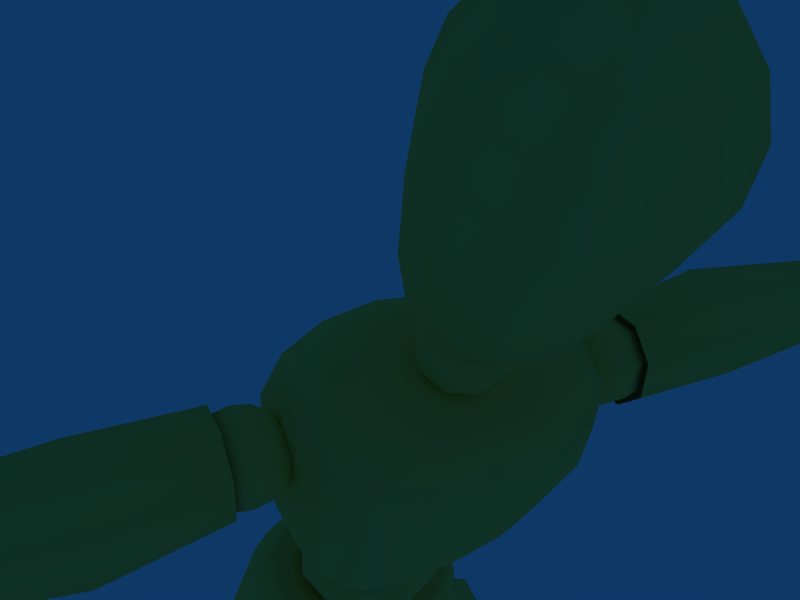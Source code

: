 # Source: Mannaquin_con_Armadura.blend  (saved by Blender 2.63.0; exported with 4.5.12 LTS)
import bpy
from mathutils import Matrix  # noqa: F401  (used for matrix-valued properties, if any)

bpy.ops.wm.read_factory_settings(use_empty=True)
scene = bpy.context.scene
scene.name = 'Scene'

# ---- collections
col_collection_1 = bpy.data.collections.new('Collection 1'); scene.collection.children.link(col_collection_1)
col_collection_2 = bpy.data.collections.new('Collection 2'); scene.collection.children.link(col_collection_2)
col_collection_2.hide_render = True
col_collection_2.hide_viewport = True
col_collection_11 = bpy.data.collections.new('Collection 11'); scene.collection.children.link(col_collection_11)

# ---- materials (node trees are filled in below, after node groups)
mat_drevo = bpy.data.materials.new('Drevo')
mat_drevo.alpha_threshold = 0.0
mat_drevo.preview_render_type = 'CUBE'
mat_drevo.diffuse_color = (1.0, 0.8439, 0.369, 1.0)
mat_drevo.roughness = 0.3195
mat_drevo.specular_intensity = 0.4619
mat_drevo.line_color = (0.0, 0.0, 0.0, 1.0)

# ---- material node trees

# ---- world
world_world = bpy.data.worlds.new('World'); scene.world = world_world
world_world.color = (0.05656, 0.2208, 0.4)
world_world.use_sun_shadow = False
world_world.sun_shadow_jitter_overblur = 0.0
world_world.cycles.sampling_method = 'MANUAL'
world_world.cycles.sample_map_resolution = 256

# ---- cameras
cam_camera = bpy.data.cameras.new('Camera')
cam_camera.clip_end = 100.0
cam_camera.lens = 35.0
cam_camera.sensor_width = 32.0
cam_camera.sensor_height = 18.0
cam_camera.dof.focus_distance = 0.0
cam_camera.dof.aperture_fstop = 128.0
cam_camera_001 = bpy.data.cameras.new('Camera.001')
cam_camera_001.passepartout_alpha = 0.2
cam_camera_001.clip_end = 100.0
cam_camera_001.lens = 35.0
cam_camera_001.sensor_width = 32.0
cam_camera_001.sensor_height = 18.0
cam_camera_001.show_passepartout = False
cam_camera_001.show_safe_areas = True
cam_camera_001.dof.focus_distance = 0.0
cam_camera_001.dof.aperture_fstop = 128.0

# ---- lights
light_spot_002 = bpy.data.lights.new('Spot.002', 'POINT')
light_spot_002.transmission_factor = 0.0
light_spot_002.cutoff_distance = 30.0
light_spot_002.energy = 100.0
light_spot_002.shadow_buffer_clip_start = 1.001
light_spot_002.shadow_soft_size = 1.0
light_spot_002.shadow_maximum_resolution = 0.006
light_spot_002.use_absolute_resolution = True
light_spot_002.cycles.use_multiple_importance_sampling = False
light_spot_001 = bpy.data.lights.new('Spot.001', 'POINT')
light_spot_001.transmission_factor = 0.0
light_spot_001.cutoff_distance = 30.0
light_spot_001.energy = 100.0
light_spot_001.shadow_buffer_clip_start = 1.001
light_spot_001.shadow_soft_size = 1.0
light_spot_001.shadow_maximum_resolution = 0.006
light_spot_001.use_absolute_resolution = True
light_spot_001.cycles.use_multiple_importance_sampling = False
light_spot = bpy.data.lights.new('Spot', 'POINT')
light_spot.transmission_factor = 0.0
light_spot.cutoff_distance = 30.0
light_spot.energy = 100.0
light_spot.shadow_buffer_clip_start = 1.001
light_spot.shadow_soft_size = 1.0
light_spot.shadow_maximum_resolution = 0.006
light_spot.use_absolute_resolution = True
light_spot.cycles.use_multiple_importance_sampling = False

# ---- meshes
me_cylinder_002 = bpy.data.meshes.new('Cylinder.002')
me_cylinder_002.from_pydata([(0.6031, 1.034e-07, -0.3156), (0.7328, 1.035e-07, -0.4007), (0.8201, 1.035e-07, -0.5289), (0.8517, 1.035e-07, -0.6808), (0.8227, 1.035e-07, -0.8332), (0.7376, 1.035e-07, -0.9629), (0.6094, 1.034e-07, -1.05), (0.5648, 0.1076, -1.051), (0.6553, 0.1988, -0.9636), (0.7151, 0.2597, -0.8341), (0.7352, 0.2811, -0.6818), (0.7125, 0.2597, -0.5298), (0.6505, 0.1988, -0.4014), (0.5585, 0.1076, -0.316), (0.4507, 1.034e-07, -0.2866), (0.451, 0.1522, -0.3169), (0.4517, 0.2811, -0.4031), (0.4528, 0.3673, -0.5321), (0.4541, 0.3976, -0.6842), (0.4554, 0.3673, -0.8364), (0.4565, 0.2811, -0.9653), (0.4572, 0.1522, -1.052), (0.3496, 0.1076, -1.052), (0.2577, 0.1988, -0.967), (0.1957, 0.2597, -0.8386), (0.173, 0.2811, -0.6866), (0.1931, 0.2597, -0.5343), (0.2529, 0.1988, -0.4048), (0.3434, 0.1076, -0.3178), (0.2988, 7.179e-08, -0.3182), (0.1706, 5.794e-08, -0.4055), (0.08548, 3.752e-08, -0.5352), (0.05651, 3.624e-08, -0.6876), (0.08807, 3.752e-08, -0.8395), (0.1754, 5.794e-08, -0.9677), (0.3051, 8.017e-08, -1.053), (0.4575, 6.094e-08, -1.082), (0.3496, -0.1076, -1.052), (0.2577, -0.1988, -0.967), (0.1957, -0.2597, -0.8386), (0.173, -0.2811, -0.6866), (0.1931, -0.2597, -0.5343), (0.2529, -0.1988, -0.4048), (0.3434, -0.1076, -0.3178), (0.451, -0.1522, -0.3169), (0.4517, -0.2811, -0.4031), (0.4528, -0.3673, -0.5321), (0.4541, -0.3976, -0.6842), (0.4554, -0.3673, -0.8364), (0.4565, -0.2811, -0.9653), (0.4572, -0.1522, -1.052), (0.5648, -0.1076, -1.051), (0.6553, -0.1988, -0.9636), (0.7151, -0.2597, -0.8341), (0.7352, -0.2811, -0.6818), (0.7125, -0.2597, -0.5298), (0.6505, -0.1988, -0.4014), (0.5585, -0.1076, -0.316), (-0.2542, -0.3438, -0.3415), (0.2542, -0.3438, -0.3415), (-0.1703, -0.3333, 0.7996), (0.1703, -0.3333, 0.7996), (-0.6061, -0.1231, -0.3415), (0.6061, -0.1231, -0.3415), (-0.4043, -0.1538, 0.7996), (0.4043, -0.1538, 0.7996), (-0.6061, 0.1989, -0.3415), (0.6061, 0.1989, -0.3415), (-0.4043, 0.1538, 0.7996), (0.4043, 0.1538, 0.7996), (-0.2542, 0.4174, -0.3415), (0.2542, 0.4174, -0.3415), (-0.1703, 0.3333, 0.7996), (0.1703, 0.3333, 0.7996), (-0.3499, -0.5962, -0.006104), (0.3499, -0.5962, -0.006104), (-0.2869, -0.5884, 0.6646), (0.2869, -0.5884, 0.6646), (-0.8334, -0.2384, -0.006104), (0.8334, -0.2384, -0.006104), (-0.6822, -0.2614, 0.6646), (0.6822, -0.2614, 0.6646), (-0.8334, 0.2921, -0.006104), (0.8334, 0.2921, -0.006104), (-0.6822, 0.2583, 0.6646), (0.6822, 0.2583, 0.6646), (-0.3499, 0.6083, -0.006104), (0.3499, 0.6083, -0.006104), (-0.2869, 0.5452, 0.6646), (0.2869, 0.5452, 0.6646), (0.0, -0.3374, -0.3415), (0.0, -0.3013, 0.7495), (-0.3417, -0.4928, -0.2576), (0.3417, -0.4928, -0.2576), (-0.4057, -0.209, -0.3415), (0.4057, -0.209, -0.3415), (-0.242, -0.4804, 0.8661), (0.242, -0.4804, 0.8661), (-0.2714, -0.2372, 0.7495), (0.2714, -0.2372, 0.7495), (-0.8144, -0.1827, -0.2576), (0.8144, -0.1827, -0.2576), (-0.5669, 0.01895, -0.3415), (0.5669, 0.01895, -0.3415), (-0.5749, -0.2192, 0.8661), (0.5749, -0.2192, 0.8661), (-0.3777, 3.427e-07, 0.7495), (0.3777, 3.427e-07, 0.7495), (-0.8144, 0.2719, -0.2576), (0.8144, 0.2719, -0.2576), (-0.4057, 0.3032, -0.3415), (0.4057, 0.3032, -0.3415), (-0.5749, 0.2184, 0.8661), (0.5749, 0.2184, 0.8661), (-0.2714, 0.2372, 0.7495), (0.2714, 0.2372, 0.7495), (-0.3417, 0.5695, -0.2576), (0.3417, 0.5695, -0.2576), (0.0, 0.3726, -0.3415), (-0.242, 0.4696, 0.8661), (0.242, 0.4696, 0.8661), (0.0, 0.3013, 0.7495), (0.0, -0.656, -0.006104), (0.0, -0.6211, 0.6646), (-0.6457, -0.447, -0.006104), (0.6457, -0.447, -0.006104), (-0.5292, -0.4739, 0.6646), (0.5292, -0.4739, 0.6646), (-0.9003, 0.01343, -0.006104), (0.9003, 0.01343, -0.006104), (-0.7363, -0.0007804, 0.6646), (0.7363, -0.0007804, 0.6646), (-0.6457, 0.5172, -0.006104), (0.6457, 0.5172, -0.006104), (-0.5292, 0.4592, 0.6646), (0.5292, 0.4592, 0.6646), (0.0, 0.6204, -0.006104), (0.0, 0.5595, 0.6646), (-0.3184, -0.6345, 0.3293), (0.3184, -0.6345, 0.3293), (-0.7578, -0.271, 0.3293), (0.7578, -0.271, 0.3293), (-0.7578, 0.2805, 0.3293), (0.7578, 0.2805, 0.3293), (-0.3184, 0.5836, 0.3293), (0.3184, 0.5836, 0.3293), (0.0, -0.5428, -0.2576), (-0.6148, -0.3439, -0.2576), (0.6148, -0.3439, -0.2576), (-0.858, 0.0223, -0.2576), (0.858, 0.0223, -0.2576), (-0.6148, 0.4698, -0.2576), (0.6148, 0.4698, -0.2576), (0.0, 0.5687, -0.2576), (0.0, -0.4902, 0.8535), (-0.4356, -0.3845, 0.8535), (0.4356, -0.3845, 0.8535), (-0.6056, -0.0001947, 0.8535), (0.6056, -0.0001947, 0.8535), (-0.4356, 0.3808, 0.8535), (0.4356, 0.3808, 0.8535), (0.0, 0.4748, 0.8535), (0.0, 0.01167, -0.3415), (0.0, 8.289e-08, 0.5241), (0.0, -0.6808, 0.3293), (-0.5874, -0.4974, 0.3293), (0.5874, -0.4974, 0.3293), (-0.8183, 0.002381, 0.3293), (0.8183, 0.002381, 0.3293), (-0.5874, 0.4966, 0.3293), (0.5874, 0.4966, 0.3293), (0.0, 0.5949, 0.3293), (0.1887, 0.0, 1.562), (0.3486, 0.0, 1.455), (0.4555, 0.0, 1.296), (0.493, 0.0, 1.107), (0.4555, 0.0, 0.9182), (0.3486, 0.0, 0.7583), (0.1887, 0.0, 0.6514), (0.1334, 0.1334, 0.6514), (0.2465, 0.2465, 0.7583), (0.3221, 0.3221, 0.9182), (0.3486, 0.3486, 1.107), (0.3221, 0.3221, 1.296), (0.2465, 0.2465, 1.455), (0.1334, 0.1334, 1.562), (0.0, 0.0, 1.6), (-1.834e-08, 0.1887, 1.562), (-2.508e-08, 0.3486, 1.455), (-3.998e-08, 0.4555, 1.296), (-4.156e-08, 0.493, 1.107), (-3.998e-08, 0.4555, 0.9182), (-2.508e-08, 0.3486, 0.7583), (-1.834e-08, 0.1887, 0.6514), (-0.1334, 0.1334, 0.6514), (-0.2465, 0.2465, 0.7583), (-0.3221, 0.3221, 0.9182), (-0.3486, 0.3486, 1.107), (-0.3221, 0.3221, 1.296), (-0.2465, 0.2465, 1.455), (-0.1334, 0.1334, 1.562), (-0.1887, -3.912e-08, 1.562), (-0.3486, -5.625e-08, 1.455), (-0.4555, -8.153e-08, 1.296), (-0.493, -8.312e-08, 1.107), (-0.4555, -8.153e-08, 0.9182), (-0.3486, -5.625e-08, 0.7583), (-0.1887, -2.873e-08, 0.6514), (-5.264e-08, -5.264e-08, 0.6139), (-0.1334, -0.1334, 0.6514), (-0.2465, -0.2465, 0.7583), (-0.3221, -0.3221, 0.9182), (-0.3486, -0.3486, 1.107), (-0.3221, -0.3221, 1.296), (-0.2465, -0.2465, 1.455), (-0.1334, -0.1334, 1.562), (5.99e-08, -0.1887, 1.562), (8.742e-08, -0.3486, 1.455), (1.231e-07, -0.4555, 1.296), (1.247e-07, -0.493, 1.107), (1.231e-07, -0.4555, 0.9182), (8.742e-08, -0.3486, 0.7583), (4.951e-08, -0.1887, 0.6514), (0.1334, -0.1334, 0.6514), (0.2465, -0.2465, 0.7583), (0.3221, -0.3221, 0.9182), (0.3486, -0.3486, 1.107), (0.3221, -0.3221, 1.296), (0.2465, -0.2465, 1.455), (0.1334, -0.1334, 1.562), (-0.3262, 1.065e-07, -0.2953), (-0.1974, 1.065e-07, -0.3819), (-0.1116, 1.065e-07, -0.5111), (-0.08174, 1.065e-07, -0.6633), (-0.1124, 1.065e-07, -0.8154), (-0.199, 1.065e-07, -0.9441), (-0.3282, 1.065e-07, -1.03), (-0.3728, 0.1076, -1.03), (-0.2813, 0.1988, -0.9439), (-0.22, 0.2597, -0.8151), (-0.1982, 0.2811, -0.663), (-0.2192, 0.2597, -0.5108), (-0.2798, 0.1988, -0.3816), (-0.3707, 0.1076, -0.2952), (-0.4782, 1.066e-07, -0.2646), (-0.4783, 0.1522, -0.2949), (-0.4786, 0.2811, -0.3811), (-0.4789, 0.3673, -0.5101), (-0.4793, 0.3976, -0.6622), (-0.4798, 0.3673, -0.8144), (-0.4801, 0.2811, -0.9434), (-0.4804, 0.1522, -1.03), (-0.5879, 0.1076, -1.029), (-0.6789, 0.1988, -0.9428), (-0.7395, 0.2597, -0.8137), (-0.7605, 0.2811, -0.6614), (-0.7387, 0.2597, -0.5093), (-0.6774, 0.1988, -0.3805), (-0.5859, 0.1076, -0.2946), (-0.6305, 7.502e-08, -0.2945), (-0.7597, 6.122e-08, -0.3803), (-0.8462, 4.084e-08, -0.5091), (-0.8769, 3.956e-08, -0.6611), (-0.8471, 4.084e-08, -0.8134), (-0.7613, 6.122e-08, -0.9426), (-0.6325, 8.34e-08, -1.029), (-0.4804, 6.41e-08, -1.06), (-0.5879, -0.1076, -1.029), (-0.6789, -0.1988, -0.9428), (-0.7395, -0.2597, -0.8137), (-0.7605, -0.2811, -0.6614), (-0.7387, -0.2597, -0.5093), (-0.6774, -0.1988, -0.3805), (-0.5859, -0.1076, -0.2946), (-0.4783, -0.1522, -0.2949), (-0.4786, -0.2811, -0.3811), (-0.4789, -0.3673, -0.5101), (-0.4793, -0.3976, -0.6622), (-0.4798, -0.3673, -0.8144), (-0.4801, -0.2811, -0.9434), (-0.4804, -0.1522, -1.03), (-0.3728, -0.1076, -1.03), (-0.2813, -0.1988, -0.9439), (-0.22, -0.2597, -0.8151), (-0.1982, -0.2811, -0.663), (-0.2192, -0.2597, -0.5108), (-0.2798, -0.1988, -0.3816), (-0.3707, -0.1076, -0.2952)], [], [(36, 7, 6), (6, 7, 8, 5), (5, 8, 9, 4), (4, 9, 10, 3), (3, 10, 11, 2), (2, 11, 12, 1), (13, 0, 1, 12), (0, 13, 14), (13, 15, 14), (12, 16, 15, 13), (11, 17, 16, 12), (10, 18, 17, 11), (9, 19, 18, 10), (8, 20, 19, 9), (7, 21, 20, 8), (36, 21, 7), (36, 22, 21), (21, 22, 23, 20), (20, 23, 24, 19), (19, 24, 25, 18), (18, 25, 26, 17), (17, 26, 27, 16), (16, 27, 28, 15), (15, 28, 14), (28, 29, 14), (27, 30, 29, 28), (26, 31, 30, 27), (25, 32, 31, 26), (24, 33, 32, 25), (23, 34, 33, 24), (22, 35, 34, 23), (36, 35, 22), (36, 37, 35), (35, 37, 38, 34), (34, 38, 39, 33), (33, 39, 40, 32), (32, 40, 41, 31), (31, 41, 42, 30), (30, 42, 43, 29), (29, 43, 14), (43, 44, 14), (42, 45, 44, 43), (41, 46, 45, 42), (40, 47, 46, 41), (39, 48, 47, 40), (38, 49, 48, 39), (37, 50, 49, 38), (36, 50, 37), (36, 51, 50), (50, 51, 52, 49), (49, 52, 53, 48), (48, 53, 54, 47), (47, 54, 55, 46), (46, 55, 56, 45), (45, 56, 57, 44), (44, 57, 14), (57, 0, 14), (0, 57, 56, 1), (55, 2, 1, 56), (54, 3, 2, 55), (53, 4, 3, 54), (52, 5, 4, 53), (51, 6, 5, 52), (36, 6, 51), (58, 94, 162, 90), (58, 90, 146, 92), (58, 92, 147, 94), (59, 95, 148, 93), (59, 93, 146, 90), (59, 90, 162, 95), (60, 91, 163, 98), (60, 98, 155, 96), (60, 96, 154, 91), (61, 91, 154, 97), (61, 97, 156, 99), (61, 99, 163, 91), (62, 102, 162, 94), (62, 94, 147, 100), (62, 100, 149, 102), (63, 103, 150, 101), (63, 101, 148, 95), (63, 95, 162, 103), (64, 98, 163, 106), (64, 106, 157, 104), (64, 104, 155, 98), (65, 99, 156, 105), (65, 105, 158, 107), (65, 107, 163, 99), (66, 110, 162, 102), (66, 102, 149, 108), (66, 108, 151, 110), (67, 111, 152, 109), (67, 109, 150, 103), (67, 103, 162, 111), (68, 106, 163, 114), (68, 114, 159, 112), (68, 112, 157, 106), (69, 107, 158, 113), (69, 113, 160, 115), (69, 115, 163, 107), (70, 118, 162, 110), (70, 110, 151, 116), (70, 116, 153, 118), (71, 118, 153, 117), (71, 117, 152, 111), (71, 111, 162, 118), (72, 114, 163, 121), (72, 121, 161, 119), (72, 119, 159, 114), (73, 115, 160, 120), (73, 120, 161, 121), (73, 121, 163, 115), (74, 92, 146, 122), (74, 122, 164, 138), (74, 138, 165, 124), (74, 124, 147, 92), (75, 122, 146, 93), (75, 93, 148, 125), (75, 125, 166, 139), (75, 139, 164, 122), (76, 138, 164, 123), (76, 123, 154, 96), (76, 96, 155, 126), (76, 126, 165, 138), (77, 127, 156, 97), (77, 97, 154, 123), (77, 123, 164, 139), (77, 139, 166, 127), (78, 100, 147, 124), (78, 124, 165, 140), (78, 140, 167, 128), (78, 128, 149, 100), (79, 129, 168, 141), (79, 141, 166, 125), (79, 125, 148, 101), (79, 101, 150, 129), (80, 140, 165, 126), (80, 126, 155, 104), (80, 104, 157, 130), (80, 130, 167, 140), (81, 131, 158, 105), (81, 105, 156, 127), (81, 127, 166, 141), (81, 141, 168, 131), (82, 108, 149, 128), (82, 128, 167, 142), (82, 142, 169, 132), (82, 132, 151, 108), (83, 133, 170, 143), (83, 143, 168, 129), (83, 129, 150, 109), (83, 109, 152, 133), (84, 142, 167, 130), (84, 130, 157, 112), (84, 112, 159, 134), (84, 134, 169, 142), (85, 135, 160, 113), (85, 113, 158, 131), (85, 131, 168, 143), (85, 143, 170, 135), (86, 116, 151, 132), (86, 132, 169, 144), (86, 144, 171, 136), (86, 136, 153, 116), (87, 136, 171, 145), (87, 145, 170, 133), (87, 133, 152, 117), (87, 117, 153, 136), (88, 144, 169, 134), (88, 134, 159, 119), (88, 119, 161, 137), (88, 137, 171, 144), (89, 137, 161, 120), (89, 120, 160, 135), (89, 135, 170, 145), (89, 145, 171, 137), (208, 179, 178), (178, 179, 180, 177), (177, 180, 181, 176), (176, 181, 182, 175), (175, 182, 183, 174), (174, 183, 184, 173), (185, 172, 173, 184), (172, 185, 186), (185, 187, 186), (184, 188, 187, 185), (183, 189, 188, 184), (182, 190, 189, 183), (181, 191, 190, 182), (180, 192, 191, 181), (179, 193, 192, 180), (208, 193, 179), (208, 194, 193), (193, 194, 195, 192), (192, 195, 196, 191), (191, 196, 197, 190), (190, 197, 198, 189), (189, 198, 199, 188), (188, 199, 200, 187), (187, 200, 186), (200, 201, 186), (199, 202, 201, 200), (198, 203, 202, 199), (197, 204, 203, 198), (196, 205, 204, 197), (195, 206, 205, 196), (194, 207, 206, 195), (208, 207, 194), (208, 209, 207), (207, 209, 210, 206), (206, 210, 211, 205), (205, 211, 212, 204), (204, 212, 213, 203), (203, 213, 214, 202), (202, 214, 215, 201), (201, 215, 186), (215, 216, 186), (214, 217, 216, 215), (213, 218, 217, 214), (212, 219, 218, 213), (211, 220, 219, 212), (210, 221, 220, 211), (209, 222, 221, 210), (208, 222, 209), (208, 223, 222), (222, 223, 224, 221), (221, 224, 225, 220), (220, 225, 226, 219), (219, 226, 227, 218), (218, 227, 228, 217), (217, 228, 229, 216), (216, 229, 186), (229, 172, 186), (172, 229, 228, 173), (227, 174, 173, 228), (226, 175, 174, 227), (225, 176, 175, 226), (224, 177, 176, 225), (223, 178, 177, 224), (208, 178, 223), (266, 237, 236), (236, 237, 238, 235), (235, 238, 239, 234), (234, 239, 240, 233), (233, 240, 241, 232), (232, 241, 242, 231), (243, 230, 231, 242), (230, 243, 244), (243, 245, 244), (242, 246, 245, 243), (241, 247, 246, 242), (240, 248, 247, 241), (239, 249, 248, 240), (238, 250, 249, 239), (237, 251, 250, 238), (266, 251, 237), (266, 252, 251), (251, 252, 253, 250), (250, 253, 254, 249), (249, 254, 255, 248), (248, 255, 256, 247), (247, 256, 257, 246), (246, 257, 258, 245), (245, 258, 244), (258, 259, 244), (257, 260, 259, 258), (256, 261, 260, 257), (255, 262, 261, 256), (254, 263, 262, 255), (253, 264, 263, 254), (252, 265, 264, 253), (266, 265, 252), (266, 267, 265), (265, 267, 268, 264), (264, 268, 269, 263), (263, 269, 270, 262), (262, 270, 271, 261), (261, 271, 272, 260), (260, 272, 273, 259), (259, 273, 244), (273, 274, 244), (272, 275, 274, 273), (271, 276, 275, 272), (270, 277, 276, 271), (269, 278, 277, 270), (268, 279, 278, 269), (267, 280, 279, 268), (266, 280, 267), (266, 281, 280), (280, 281, 282, 279), (279, 282, 283, 278), (278, 283, 284, 277), (277, 284, 285, 276), (276, 285, 286, 275), (275, 286, 287, 274), (274, 287, 244), (287, 230, 244), (230, 287, 286, 231), (285, 232, 231, 286), (284, 233, 232, 285), (283, 234, 233, 284), (282, 235, 234, 283), (281, 236, 235, 282), (266, 236, 281)])
me_cylinder_002.polygons.foreach_set('use_smooth', [True] * 304)
me_cylinder_002.materials.append(mat_drevo)
me_cylinder_002.use_remesh_preserve_volume = False
me_cylinder_002.use_remesh_preserve_attributes = False
me_cylinder_002.use_mirror_vertex_groups = False
me_cylinder_002.update()
me_cylinder_008 = bpy.data.meshes.new('Cylinder.008')
me_cylinder_008.from_pydata([(0.4995, 0.4428, -2.177), (0.6828, -4.517e-07, -2.177), (0.4995, -0.4428, -2.177), (0.0567, -0.6261, -2.177), (-0.386, -0.4428, -2.177), (-0.5694, -4.168e-07, -2.177), (-0.386, 0.4428, -2.177), (0.0567, 0.6261, -2.177), (0.7408, 0.6841, -0.1308), (1.024, 1.814e-07, -0.1308), (0.7408, -0.6841, -0.1308), (0.0567, -0.9675, -0.1308), (-0.6274, -0.6841, -0.1308), (-0.9108, 2.276e-07, -0.1308), (-0.6274, 0.6841, -0.1308), (0.0567, 0.9675, -0.1308), (0.0567, -4.229e-07, -1.993), (0.0567, -4.145e-07, -0.338), (1.213, -0.1604, -0.7046), (0.8745, 0.6574, -0.7046), (0.8745, -0.9782, -0.7046), (0.0567, -1.317, -0.7046), (-0.7611, -0.9782, -0.7046), (-1.1, -0.1604, -0.7046), (-0.7611, 0.6574, -0.7046), (0.0567, 0.9962, -0.7046), (0.3257, -2.913e-07, -2.124), (0.5582, -2.913e-07, -2.166), (0.7136, -2.913e-07, -2.229), (0.7681, -2.913e-07, -2.303), (0.7136, -2.913e-07, -2.377), (0.5582, -2.913e-07, -2.44), (0.3257, -2.913e-07, -2.483), (0.2454, 0.1939, -2.483), (0.4098, 0.3583, -2.44), (0.5197, 0.4682, -2.377), (0.5582, 0.5068, -2.303), (0.5197, 0.4682, -2.229), (0.4098, 0.3583, -2.166), (0.2454, 0.1939, -2.124), (0.05145, -2.913e-07, -2.109), (0.05145, 0.2743, -2.124), (0.05145, 0.5068, -2.166), (0.05145, 0.6621, -2.229), (0.05145, 0.7167, -2.303), (0.05145, 0.6621, -2.377), (0.05145, 0.5068, -2.44), (0.05145, 0.2743, -2.483), (-0.1425, 0.1939, -2.483), (-0.3069, 0.3583, -2.44), (-0.4167, 0.4682, -2.377), (-0.4553, 0.5068, -2.303), (-0.4167, 0.4682, -2.229), (-0.3069, 0.3583, -2.166), (-0.1425, 0.1939, -2.124), (-0.2228, -3.482e-07, -2.124), (-0.4553, -3.731e-07, -2.166), (-0.6107, -4.098e-07, -2.229), (-0.6652, -4.121e-07, -2.303), (-0.6107, -4.098e-07, -2.377), (-0.4553, -3.731e-07, -2.44), (-0.2228, -3.331e-07, -2.483), (0.05145, -3.678e-07, -2.497), (-0.1425, -0.1939, -2.483), (-0.3069, -0.3583, -2.44), (-0.4167, -0.4682, -2.377), (-0.4553, -0.5068, -2.303), (-0.4167, -0.4682, -2.229), (-0.3069, -0.3583, -2.166), (-0.1425, -0.1939, -2.124), (0.05145, -0.2743, -2.124), (0.05145, -0.5068, -2.166), (0.05145, -0.6621, -2.229), (0.05145, -0.7167, -2.303), (0.05145, -0.6621, -2.377), (0.05145, -0.5068, -2.44), (0.05145, -0.2743, -2.483), (0.2454, -0.1939, -2.483), (0.4098, -0.3583, -2.44), (0.5197, -0.4682, -2.377), (0.5582, -0.5068, -2.303), (0.5197, -0.4682, -2.229), (0.4098, -0.3583, -2.166), (0.2454, -0.1939, -2.124)], [], [(16, 0, 1), (17, 9, 8), (16, 1, 2), (17, 10, 9), (16, 2, 3), (17, 11, 10), (16, 3, 4), (17, 12, 11), (16, 4, 5), (17, 13, 12), (16, 5, 6), (17, 14, 13), (16, 6, 7), (17, 15, 14), (7, 0, 16), (17, 8, 15), (0, 19, 18, 1), (19, 8, 9, 18), (1, 18, 20, 2), (18, 9, 10, 20), (2, 20, 21, 3), (20, 10, 11, 21), (3, 21, 22, 4), (21, 11, 12, 22), (4, 22, 23, 5), (22, 12, 13, 23), (5, 23, 24, 6), (23, 13, 14, 24), (6, 24, 25, 7), (24, 14, 15, 25), (8, 19, 25, 15), (19, 0, 7, 25), (62, 33, 32), (32, 33, 34, 31), (31, 34, 35, 30), (30, 35, 36, 29), (29, 36, 37, 28), (28, 37, 38, 27), (39, 26, 27, 38), (26, 39, 40), (39, 41, 40), (38, 42, 41, 39), (37, 43, 42, 38), (36, 44, 43, 37), (35, 45, 44, 36), (34, 46, 45, 35), (33, 47, 46, 34), (62, 47, 33), (62, 48, 47), (47, 48, 49, 46), (46, 49, 50, 45), (45, 50, 51, 44), (44, 51, 52, 43), (43, 52, 53, 42), (42, 53, 54, 41), (41, 54, 40), (54, 55, 40), (53, 56, 55, 54), (52, 57, 56, 53), (51, 58, 57, 52), (50, 59, 58, 51), (49, 60, 59, 50), (48, 61, 60, 49), (62, 61, 48), (62, 63, 61), (61, 63, 64, 60), (60, 64, 65, 59), (59, 65, 66, 58), (58, 66, 67, 57), (57, 67, 68, 56), (56, 68, 69, 55), (55, 69, 40), (69, 70, 40), (68, 71, 70, 69), (67, 72, 71, 68), (66, 73, 72, 67), (65, 74, 73, 66), (64, 75, 74, 65), (63, 76, 75, 64), (62, 76, 63), (62, 77, 76), (76, 77, 78, 75), (75, 78, 79, 74), (74, 79, 80, 73), (73, 80, 81, 72), (72, 81, 82, 71), (71, 82, 83, 70), (70, 83, 40), (83, 26, 40), (26, 83, 82, 27), (81, 28, 27, 82), (80, 29, 28, 81), (79, 30, 29, 80), (78, 31, 30, 79), (77, 32, 31, 78), (62, 32, 77)])
me_cylinder_008.polygons.foreach_set('use_smooth', [True] * 96)
me_cylinder_008.materials.append(mat_drevo)
me_cylinder_008.use_remesh_preserve_volume = False
me_cylinder_008.use_remesh_preserve_attributes = False
me_cylinder_008.use_mirror_vertex_groups = False
me_cylinder_008.update()
me_cylinder_009 = bpy.data.meshes.new('Cylinder.009')
me_cylinder_009.from_pydata([(0.5367, 0.5239, -2.173), (0.7537, -2.294e-07, -2.173), (0.5367, -0.5239, -2.173), (0.01275, -0.7409, -2.173), (-0.5112, -0.5239, -2.173), (-0.7282, -1.881e-07, -2.173), (-0.5112, 0.5239, -2.173), (0.01275, 0.7409, -2.173), (0.6336, 0.6208, -0.1263), (0.8908, 3.816e-07, -0.1263), (0.6336, -0.6208, -0.1263), (0.01275, -0.878, -0.1263), (-0.6081, -0.6208, -0.1263), (-0.8652, 4.235e-07, -0.1263), (-0.6081, 0.6208, -0.1263), (0.01276, 0.878, -0.1263), (0.01275, -1.97e-07, -1.988), (0.01275, -1.886e-07, -0.3335), (1.169, -0.1604, -0.7001), (0.8306, 0.6574, -0.7001), (0.8306, -0.9782, -0.7001), (0.01275, -1.317, -0.7001), (-0.8051, -0.9782, -0.7001), (-1.144, -0.1604, -0.7001), (-0.805, 0.6574, -0.7001), (0.01275, 0.9962, -0.7001)], [], [(16, 0, 1), (17, 9, 8), (16, 1, 2), (17, 10, 9), (16, 2, 3), (17, 11, 10), (16, 3, 4), (17, 12, 11), (16, 4, 5), (17, 13, 12), (16, 5, 6), (17, 14, 13), (16, 6, 7), (17, 15, 14), (7, 0, 16), (17, 8, 15), (0, 19, 18, 1), (19, 8, 9, 18), (1, 18, 20, 2), (18, 9, 10, 20), (2, 20, 21, 3), (20, 10, 11, 21), (3, 21, 22, 4), (21, 11, 12, 22), (4, 22, 23, 5), (22, 12, 13, 23), (5, 23, 24, 6), (23, 13, 14, 24), (6, 24, 25, 7), (24, 14, 15, 25), (8, 19, 25, 15), (19, 0, 7, 25)])
me_cylinder_009.polygons.foreach_set('use_smooth', [True] * 32)
me_cylinder_009.materials.append(mat_drevo)
me_cylinder_009.use_remesh_preserve_volume = False
me_cylinder_009.use_remesh_preserve_attributes = False
me_cylinder_009.use_mirror_vertex_groups = False
me_cylinder_009.update()
me_sphere_001 = bpy.data.meshes.new('Sphere.001')
me_sphere_001.from_pydata([(-0.2333, -7.263, -2.341), (-0.2333, -6.808, -1.628), (-0.2333, -6.386, -1.023), (-0.2333, -3.576, -0.6194), (-0.7376, -2.907, -0.6194), (-1.378, -5.997, -1.023), (-1.729, -6.285, -1.628), (-1.852, -6.386, -2.341), (-2.097, -1.506, -2.341), (-1.955, -1.506, -1.628), (-1.551, -1.506, -1.023), (-0.9465, -1.506, -0.6194), (-0.7376, 0.9204, -0.6194), (-1.165, 1.148, -1.023), (-1.451, 1.301, -1.628), (-1.551, 1.354, -2.341), (-0.2333, 1.646, -2.341), (-0.2333, 1.57, -1.628), (-0.2333, 1.354, -1.023), (-0.2333, 1.032, -0.6194), (-0.2333, -1.506, -0.4775), (0.2711, 0.9204, -0.6194), (0.6986, 1.148, -1.023), (0.9843, 1.301, -1.628), (1.085, 1.354, -2.341), (1.631, -1.506, -2.341), (1.489, -1.506, -1.628), (1.085, -1.506, -1.023), (0.48, -1.506, -0.6194), (0.2711, -2.907, -0.6194), (0.9117, -5.997, -1.023), (1.263, -6.285, -1.628), (1.386, -6.386, -2.341), (0.3753, -1.264e-08, 0.7758), (0.6997, -1.264e-08, 0.559), (0.9165, -1.264e-08, 0.2346), (0.9926, -1.264e-08, -0.1481), (0.9165, -1.264e-08, -0.5308), (0.6997, -1.264e-08, -0.8552), (0.3753, -1.264e-08, -1.072), (0.2632, 0.2706, -1.072), (0.4926, 0.5, -0.8552), (0.6459, 0.6533, -0.5308), (0.6997, 0.7071, -0.1481), (0.6459, 0.6533, 0.2346), (0.4926, 0.5, 0.559), (0.2632, 0.2706, 0.7758), (-0.007395, -1.264e-08, 0.8519), (-0.007395, 0.3827, 0.7758), (-0.007395, 0.7071, 0.559), (-0.007396, 0.9239, 0.2346), (-0.007396, 1.0, -0.1481), (-0.007396, 0.9239, -0.5308), (-0.007395, 0.7071, -0.8552), (-0.007395, 0.3827, -1.072), (-0.278, 0.2706, -1.072), (-0.5074, 0.5, -0.8552), (-0.6607, 0.6533, -0.5308), (-0.7145, 0.7071, -0.1481), (-0.6607, 0.6533, 0.2346), (-0.5074, 0.5, 0.559), (-0.278, 0.2706, 0.7758), (-0.3901, -9.199e-08, 0.7758), (-0.7145, -1.267e-07, 0.559), (-0.9313, -1.78e-07, 0.2346), (-1.007, -1.812e-07, -0.1481), (-0.9313, -1.78e-07, -0.5308), (-0.7145, -1.267e-07, -0.8552), (-0.3901, -7.091e-08, -1.072), (-0.007396, -1.194e-07, -1.148), (-0.278, -0.2706, -1.072), (-0.5074, -0.5, -0.8552), (-0.6607, -0.6533, -0.5308), (-0.7145, -0.7071, -0.1481), (-0.6607, -0.6533, 0.2346), (-0.5074, -0.5, 0.559), (-0.278, -0.2706, 0.7758), (-0.007395, -0.3827, 0.7758), (-0.007395, -0.7071, 0.559), (-0.007395, -0.9239, 0.2346), (-0.007395, -1.0, -0.1481), (-0.007395, -0.9239, -0.5308), (-0.007395, -0.7071, -0.8552), (-0.007395, -0.3827, -1.072), (0.2632, -0.2706, -1.072), (0.4926, -0.5, -0.8552), (0.6459, -0.6533, -0.5308), (0.6997, -0.7071, -0.1481), (0.6459, -0.6533, 0.2346), (0.4926, -0.5, 0.559), (0.2632, -0.2706, 0.7758)], [], [(20, 4, 3), (3, 4, 5, 2), (2, 5, 6, 1), (7, 0, 1, 6), (6, 9, 8, 7), (5, 10, 9, 6), (4, 11, 10, 5), (20, 11, 4), (20, 12, 11), (11, 12, 13, 10), (10, 13, 14, 9), (9, 14, 15, 8), (14, 17, 16, 15), (13, 18, 17, 14), (12, 19, 18, 13), (20, 19, 12), (20, 21, 19), (19, 21, 22, 18), (18, 22, 23, 17), (17, 23, 24, 16), (23, 26, 25, 24), (22, 27, 26, 23), (21, 28, 27, 22), (20, 28, 21), (20, 29, 28), (28, 29, 30, 27), (27, 30, 31, 26), (26, 31, 32, 25), (0, 32, 31, 1), (30, 2, 1, 31), (29, 3, 2, 30), (20, 3, 29), (8, 15, 16, 24), (0, 7, 25, 32), (7, 8, 24, 25), (69, 40, 39), (39, 40, 41, 38), (38, 41, 42, 37), (37, 42, 43, 36), (36, 43, 44, 35), (35, 44, 45, 34), (46, 33, 34, 45), (33, 46, 47), (46, 48, 47), (45, 49, 48, 46), (44, 50, 49, 45), (43, 51, 50, 44), (42, 52, 51, 43), (41, 53, 52, 42), (40, 54, 53, 41), (69, 54, 40), (69, 55, 54), (54, 55, 56, 53), (53, 56, 57, 52), (52, 57, 58, 51), (51, 58, 59, 50), (50, 59, 60, 49), (49, 60, 61, 48), (48, 61, 47), (61, 62, 47), (60, 63, 62, 61), (59, 64, 63, 60), (58, 65, 64, 59), (57, 66, 65, 58), (56, 67, 66, 57), (55, 68, 67, 56), (69, 68, 55), (69, 70, 68), (68, 70, 71, 67), (67, 71, 72, 66), (66, 72, 73, 65), (65, 73, 74, 64), (64, 74, 75, 63), (63, 75, 76, 62), (62, 76, 47), (76, 77, 47), (75, 78, 77, 76), (74, 79, 78, 75), (73, 80, 79, 74), (72, 81, 80, 73), (71, 82, 81, 72), (70, 83, 82, 71), (69, 83, 70), (69, 84, 83), (83, 84, 85, 82), (82, 85, 86, 81), (81, 86, 87, 80), (80, 87, 88, 79), (79, 88, 89, 78), (78, 89, 90, 77), (77, 90, 47), (90, 33, 47), (33, 90, 89, 34), (88, 35, 34, 89), (87, 36, 35, 88), (86, 37, 36, 87), (85, 38, 37, 86), (84, 39, 38, 85), (69, 39, 84)])
me_sphere_001.polygons.foreach_set('use_smooth', [True] * 99)
me_sphere_001.materials.append(mat_drevo)
me_sphere_001.use_remesh_preserve_volume = False
me_sphere_001.use_remesh_preserve_attributes = False
me_sphere_001.use_mirror_vertex_groups = False
me_sphere_001.update()
me_cylinder_003 = bpy.data.meshes.new('Cylinder.003')
me_cylinder_003.from_pydata([(-0.8079, -0.004399, -1.056), (-0.866, -0.004399, -1.002), (-0.953, -0.004399, -0.966), (-1.056, -0.004399, -0.9533), (-1.158, -0.004399, -0.966), (-1.245, -0.004399, -1.002), (-1.303, -0.004399, -1.056), (-1.303, -0.07694, -1.075), (-1.245, -0.1384, -1.037), (-1.158, -0.1795, -1.011), (-1.056, -0.194, -1.002), (-0.953, -0.1795, -1.011), (-0.866, -0.1384, -1.037), (-0.8079, -0.07694, -1.075), (-0.7875, -0.004399, -1.12), (-0.8079, -0.107, -1.12), (-0.866, -0.194, -1.12), (-0.953, -0.2521, -1.12), (-1.056, -0.2725, -1.12), (-1.158, -0.2521, -1.12), (-1.245, -0.194, -1.12), (-1.303, -0.107, -1.12), (-1.303, -0.07694, -1.165), (-1.245, -0.1384, -1.203), (-1.158, -0.1795, -1.229), (-1.056, -0.194, -1.238), (-0.953, -0.1795, -1.229), (-0.866, -0.1384, -1.203), (-0.8079, -0.07694, -1.165), (-0.8079, -0.004399, -1.184), (-0.866, -0.004399, -1.238), (-0.953, -0.004399, -1.274), (-1.056, -0.004399, -1.287), (-1.158, -0.004399, -1.274), (-1.245, -0.004399, -1.238), (-1.303, -0.004399, -1.184), (-1.324, -0.004399, -1.12), (-1.303, 0.06814, -1.165), (-1.245, 0.1296, -1.203), (-1.158, 0.1707, -1.229), (-1.056, 0.1852, -1.238), (-0.953, 0.1707, -1.229), (-0.866, 0.1296, -1.203), (-0.8079, 0.06814, -1.165), (-0.8079, 0.09819, -1.12), (-0.866, 0.1852, -1.12), (-0.953, 0.2433, -1.12), (-1.056, 0.2637, -1.12), (-1.158, 0.2433, -1.12), (-1.245, 0.1852, -1.12), (-1.303, 0.09819, -1.12), (-1.303, 0.06814, -1.075), (-1.245, 0.1296, -1.037), (-1.158, 0.1707, -1.011), (-1.056, 0.1852, -1.002), (-0.953, 0.1707, -1.011), (-0.866, 0.1296, -1.037), (-0.8079, 0.06814, -1.075), (0.8396, -7.687e-08, -1.056), (0.8977, -6.893e-08, -1.002), (0.9847, -6.197e-08, -0.966), (1.087, -5.706e-08, -0.9533), (1.19, -5.495e-08, -0.966), (1.277, -5.595e-08, -1.002), (1.335, -5.992e-08, -1.056), (1.335, 0.07254, -1.075), (1.277, 0.134, -1.037), (1.19, 0.1751, -1.011), (1.087, 0.1896, -1.002), (0.9847, 0.1751, -1.011), (0.8977, 0.134, -1.037), (0.8396, 0.07254, -1.075), (0.8192, -8.459e-08, -1.12), (0.8396, 0.1026, -1.12), (0.8977, 0.1896, -1.12), (0.9847, 0.2477, -1.12), (1.087, 0.2681, -1.12), (1.19, 0.2477, -1.12), (1.277, 0.1896, -1.12), (1.335, 0.1026, -1.12), (1.335, 0.07254, -1.165), (1.277, 0.134, -1.203), (1.19, 0.1751, -1.229), (1.087, 0.1896, -1.238), (0.9847, 0.1751, -1.229), (0.8977, 0.134, -1.203), (0.8396, 0.07254, -1.165), (0.8396, -1.122e-07, -1.184), (0.8977, -1.255e-07, -1.238), (0.9847, -1.402e-07, -1.274), (1.087, -1.39e-07, -1.287), (1.19, -1.332e-07, -1.274), (1.277, -1.125e-07, -1.238), (1.335, -8.958e-08, -1.184), (1.355, -9.486e-08, -1.12), (1.335, -0.07254, -1.165), (1.277, -0.134, -1.203), (1.19, -0.1751, -1.229), (1.087, -0.1896, -1.238), (0.9847, -0.1751, -1.229), (0.8977, -0.134, -1.203), (0.8396, -0.07254, -1.165), (0.8396, -0.1026, -1.12), (0.8977, -0.1896, -1.12), (0.9847, -0.2477, -1.12), (1.087, -0.2681, -1.12), (1.19, -0.2477, -1.12), (1.277, -0.1896, -1.12), (1.335, -0.1026, -1.12), (1.335, -0.07254, -1.075), (1.277, -0.134, -1.037), (1.19, -0.1751, -1.011), (1.087, -0.1896, -1.002), (0.9847, -0.1751, -1.011), (0.8977, -0.134, -1.037), (0.8396, -0.07254, -1.075), (-0.2409, -0.3438, -1.357), (0.2675, -0.3438, -1.357), (-0.1336, -0.2882, -0.2203), (0.1602, -0.2882, -0.2203), (-0.5928, -0.1231, -1.357), (0.6193, -0.1231, -1.357), (-0.3355, -0.1334, -0.2203), (0.3621, -0.1334, -0.2203), (-0.5928, 0.1989, -1.357), (0.6193, 0.1989, -1.357), (-0.3355, 0.132, -0.2203), (0.3621, 0.132, -0.2203), (-0.2409, 0.4174, -1.357), (0.2675, 0.4174, -1.357), (-0.1336, 0.2869, -0.2203), (0.1602, 0.2869, -0.2203), (-0.3366, -0.724, -1.067), (0.3631, -0.724, -1.067), (-0.2342, -0.5082, -0.3368), (0.2608, -0.5082, -0.3368), (-0.8202, -0.3661, -1.067), (0.8467, -0.3661, -1.067), (-0.5752, -0.2262, -0.3368), (0.6017, -0.2262, -0.3368), (-0.8202, 0.2921, -1.061), (0.8467, 0.2921, -1.061), (-0.5752, 0.2222, -0.3368), (0.6017, 0.2222, -0.3368), (-0.3366, 0.6083, -1.061), (0.3631, 0.6083, -1.061), (-0.2342, 0.4697, -0.3368), (0.2608, 0.4697, -0.3368), (0.01328, -0.3374, -1.357), (0.01328, -0.2606, -0.2636), (-0.3284, -0.4928, -1.273), (0.355, -0.4928, -1.273), (-0.3925, -0.209, -1.357), (0.419, -0.209, -1.357), (-0.1955, -0.4151, -0.163), (0.2221, -0.4151, -0.163), (-0.2208, -0.2052, -0.2636), (0.2474, -0.2052, -0.2636), (-0.8011, -0.1827, -1.273), (0.8277, -0.1827, -1.273), (-0.5536, 0.01894, -1.357), (0.5802, 0.01894, -1.357), (-0.4826, -0.1897, -0.163), (0.5092, -0.1897, -0.163), (-0.3125, -0.0006621, -0.2636), (0.3391, -0.0006621, -0.2636), (-0.8011, 0.2719, -1.273), (0.8277, 0.2719, -1.273), (-0.3925, 0.3032, -1.357), (0.419, 0.3032, -1.357), (-0.4826, 0.1877, -0.163), (0.5092, 0.1877, -0.163), (-0.2208, 0.2039, -0.2636), (0.2474, 0.2039, -0.2636), (-0.3284, 0.5695, -1.273), (0.355, 0.5695, -1.273), (0.01328, 0.3726, -1.357), (-0.1955, 0.4045, -0.163), (0.2221, 0.4045, -0.163), (0.01328, 0.2593, -0.2636), (0.01328, -0.7837, -1.067), (0.01328, -0.5365, -0.3368), (-0.6324, -0.5748, -1.067), (0.659, -0.5748, -1.067), (-0.4432, -0.4095, -0.3368), (0.4698, -0.4095, -0.3368), (-0.887, 0.01343, -1.056), (0.9136, 0.01343, -1.056), (-0.6219, -0.001336, -0.3368), (0.6484, -0.001336, -0.3368), (-0.6324, 0.5172, -1.061), (0.659, 0.5172, -1.061), (-0.4432, 0.3955, -0.3368), (0.4698, 0.3955, -0.3368), (0.01328, 0.6204, -1.061), (0.01328, 0.482, -0.3368), (-0.3051, -0.7623, -0.7315), (0.3317, -0.7623, -0.7315), (-0.7445, -0.3988, -0.7315), (0.7711, -0.3988, -0.7315), (-0.7445, 0.2805, -0.7259), (0.7711, 0.2805, -0.7259), (-0.3051, 0.5836, -0.7259), (0.3317, 0.5836, -0.7259), (0.01328, -0.5428, -1.273), (-0.6015, -0.3439, -1.273), (0.6281, -0.3439, -1.273), (-0.8447, 0.0223, -1.273), (0.8712, 0.0223, -1.273), (-0.6015, 0.4698, -1.273), (0.6281, 0.4698, -1.273), (0.01328, 0.5687, -1.273), (0.01328, -0.4236, -0.1738), (-0.3625, -0.3323, -0.1738), (0.3891, -0.3323, -0.1738), (-0.5092, -0.0008304, -0.1738), (0.5357, -0.0008304, -0.1738), (-0.3625, 0.3278, -0.1738), (0.3891, 0.3278, -0.1738), (0.01328, 0.409, -0.1738), (0.01328, 0.01167, -1.357), (0.01328, -2.21e-07, -0.4913), (0.01328, -0.8085, -0.7315), (-0.5742, -0.6252, -0.7315), (0.6007, -0.6252, -0.7315), (-0.805, 0.002381, -0.7202), (0.8316, 0.002381, -0.7202), (-0.5742, 0.4966, -0.7259), (0.6007, 0.4966, -0.7259), (0.01328, 0.5949, -0.7259), (-0.08412, -3.699e-07, -1.615), (-0.1667, -3.661e-07, -1.58), (-0.2219, -3.605e-07, -1.529), (-0.2412, -3.538e-07, -1.469), (-0.2219, -3.471e-07, -1.408), (-0.1667, -3.415e-07, -1.357), (-0.08412, -3.377e-07, -1.322), (-0.05559, 0.06887, -1.322), (-0.114, 0.1273, -1.357), (-0.153, 0.1663, -1.408), (-0.1667, 0.18, -1.469), (-0.153, 0.1663, -1.529), (-0.114, 0.1273, -1.58), (-0.05559, 0.06887, -1.615), (0.01328, -3.712e-07, -1.627), (0.01328, 0.0974, -1.615), (0.01328, 0.18, -1.58), (0.01328, 0.2351, -1.529), (0.01328, 0.2545, -1.469), (0.01328, 0.2351, -1.408), (0.01328, 0.18, -1.357), (0.01328, 0.0974, -1.322), (0.08215, 0.06887, -1.322), (0.1405, 0.1273, -1.357), (0.1796, 0.1663, -1.408), (0.1932, 0.18, -1.469), (0.1796, 0.1663, -1.529), (0.1405, 0.1273, -1.58), (0.08215, 0.06887, -1.615), (0.1107, -3.901e-07, -1.615), (0.1932, -3.952e-07, -1.58), (0.2484, -4.026e-07, -1.529), (0.2678, -3.967e-07, -1.469), (0.2484, -3.892e-07, -1.408), (0.1932, -3.705e-07, -1.357), (0.1107, -3.525e-07, -1.322), (0.01328, -3.636e-07, -1.31), (0.08215, -0.06887, -1.322), (0.1405, -0.1273, -1.357), (0.1796, -0.1663, -1.408), (0.1932, -0.18, -1.469), (0.1796, -0.1663, -1.529), (0.1405, -0.1273, -1.58), (0.08215, -0.06887, -1.615), (0.01328, -0.0974, -1.615), (0.01328, -0.18, -1.58), (0.01328, -0.2351, -1.529), (0.01328, -0.2545, -1.469), (0.01328, -0.2351, -1.408), (0.01328, -0.18, -1.357), (0.01328, -0.0974, -1.322), (-0.05559, -0.06887, -1.322), (-0.114, -0.1273, -1.357), (-0.153, -0.1663, -1.408), (-0.1667, -0.18, -1.469), (-0.153, -0.1663, -1.529), (-0.114, -0.1273, -1.58), (-0.05559, -0.06887, -1.615)], [], [(36, 7, 6), (6, 7, 8, 5), (5, 8, 9, 4), (4, 9, 10, 3), (3, 10, 11, 2), (2, 11, 12, 1), (13, 0, 1, 12), (0, 13, 14), (13, 15, 14), (12, 16, 15, 13), (11, 17, 16, 12), (10, 18, 17, 11), (9, 19, 18, 10), (8, 20, 19, 9), (7, 21, 20, 8), (36, 21, 7), (36, 22, 21), (21, 22, 23, 20), (20, 23, 24, 19), (19, 24, 25, 18), (18, 25, 26, 17), (17, 26, 27, 16), (16, 27, 28, 15), (15, 28, 14), (28, 29, 14), (27, 30, 29, 28), (26, 31, 30, 27), (25, 32, 31, 26), (24, 33, 32, 25), (23, 34, 33, 24), (22, 35, 34, 23), (36, 35, 22), (36, 37, 35), (35, 37, 38, 34), (34, 38, 39, 33), (33, 39, 40, 32), (32, 40, 41, 31), (31, 41, 42, 30), (30, 42, 43, 29), (29, 43, 14), (43, 44, 14), (42, 45, 44, 43), (41, 46, 45, 42), (40, 47, 46, 41), (39, 48, 47, 40), (38, 49, 48, 39), (37, 50, 49, 38), (36, 50, 37), (36, 51, 50), (50, 51, 52, 49), (49, 52, 53, 48), (48, 53, 54, 47), (47, 54, 55, 46), (46, 55, 56, 45), (45, 56, 57, 44), (44, 57, 14), (57, 0, 14), (0, 57, 56, 1), (55, 2, 1, 56), (54, 3, 2, 55), (53, 4, 3, 54), (52, 5, 4, 53), (51, 6, 5, 52), (36, 6, 51), (94, 65, 64), (64, 65, 66, 63), (63, 66, 67, 62), (62, 67, 68, 61), (61, 68, 69, 60), (60, 69, 70, 59), (71, 58, 59, 70), (58, 71, 72), (71, 73, 72), (70, 74, 73, 71), (69, 75, 74, 70), (68, 76, 75, 69), (67, 77, 76, 68), (66, 78, 77, 67), (65, 79, 78, 66), (94, 79, 65), (94, 80, 79), (79, 80, 81, 78), (78, 81, 82, 77), (77, 82, 83, 76), (76, 83, 84, 75), (75, 84, 85, 74), (74, 85, 86, 73), (73, 86, 72), (86, 87, 72), (85, 88, 87, 86), (84, 89, 88, 85), (83, 90, 89, 84), (82, 91, 90, 83), (81, 92, 91, 82), (80, 93, 92, 81), (94, 93, 80), (94, 95, 93), (93, 95, 96, 92), (92, 96, 97, 91), (91, 97, 98, 90), (90, 98, 99, 89), (89, 99, 100, 88), (88, 100, 101, 87), (87, 101, 72), (101, 102, 72), (100, 103, 102, 101), (99, 104, 103, 100), (98, 105, 104, 99), (97, 106, 105, 98), (96, 107, 106, 97), (95, 108, 107, 96), (94, 108, 95), (94, 109, 108), (108, 109, 110, 107), (107, 110, 111, 106), (106, 111, 112, 105), (105, 112, 113, 104), (104, 113, 114, 103), (103, 114, 115, 102), (102, 115, 72), (115, 58, 72), (58, 115, 114, 59), (113, 60, 59, 114), (112, 61, 60, 113), (111, 62, 61, 112), (110, 63, 62, 111), (109, 64, 63, 110), (94, 64, 109), (116, 152, 220, 148), (116, 148, 204, 150), (116, 150, 205, 152), (117, 153, 206, 151), (117, 151, 204, 148), (117, 148, 220, 153), (118, 149, 221, 156), (118, 156, 213, 154), (118, 154, 212, 149), (119, 149, 212, 155), (119, 155, 214, 157), (119, 157, 221, 149), (120, 160, 220, 152), (120, 152, 205, 158), (120, 158, 207, 160), (121, 161, 208, 159), (121, 159, 206, 153), (121, 153, 220, 161), (122, 156, 221, 164), (122, 164, 215, 162), (122, 162, 213, 156), (123, 157, 214, 163), (123, 163, 216, 165), (123, 165, 221, 157), (124, 168, 220, 160), (124, 160, 207, 166), (124, 166, 209, 168), (125, 169, 210, 167), (125, 167, 208, 161), (125, 161, 220, 169), (126, 164, 221, 172), (126, 172, 217, 170), (126, 170, 215, 164), (127, 165, 216, 171), (127, 171, 218, 173), (127, 173, 221, 165), (128, 176, 220, 168), (128, 168, 209, 174), (128, 174, 211, 176), (129, 176, 211, 175), (129, 175, 210, 169), (129, 169, 220, 176), (130, 172, 221, 179), (130, 179, 219, 177), (130, 177, 217, 172), (131, 173, 218, 178), (131, 178, 219, 179), (131, 179, 221, 173), (132, 150, 204, 180), (132, 180, 222, 196), (132, 196, 223, 182), (132, 182, 205, 150), (133, 180, 204, 151), (133, 151, 206, 183), (133, 183, 224, 197), (133, 197, 222, 180), (134, 196, 222, 181), (134, 181, 212, 154), (134, 154, 213, 184), (134, 184, 223, 196), (135, 185, 214, 155), (135, 155, 212, 181), (135, 181, 222, 197), (135, 197, 224, 185), (136, 158, 205, 182), (136, 182, 223, 198), (136, 198, 225, 186), (136, 186, 207, 158), (137, 187, 226, 199), (137, 199, 224, 183), (137, 183, 206, 159), (137, 159, 208, 187), (138, 198, 223, 184), (138, 184, 213, 162), (138, 162, 215, 188), (138, 188, 225, 198), (139, 189, 216, 163), (139, 163, 214, 185), (139, 185, 224, 199), (139, 199, 226, 189), (140, 166, 207, 186), (140, 186, 225, 200), (140, 200, 227, 190), (140, 190, 209, 166), (141, 191, 228, 201), (141, 201, 226, 187), (141, 187, 208, 167), (141, 167, 210, 191), (142, 200, 225, 188), (142, 188, 215, 170), (142, 170, 217, 192), (142, 192, 227, 200), (143, 193, 218, 171), (143, 171, 216, 189), (143, 189, 226, 201), (143, 201, 228, 193), (144, 174, 209, 190), (144, 190, 227, 202), (144, 202, 229, 194), (144, 194, 211, 174), (145, 194, 229, 203), (145, 203, 228, 191), (145, 191, 210, 175), (145, 175, 211, 194), (146, 202, 227, 192), (146, 192, 217, 177), (146, 177, 219, 195), (146, 195, 229, 202), (147, 195, 219, 178), (147, 178, 218, 193), (147, 193, 228, 203), (147, 203, 229, 195), (266, 237, 236), (236, 237, 238, 235), (235, 238, 239, 234), (234, 239, 240, 233), (233, 240, 241, 232), (232, 241, 242, 231), (243, 230, 231, 242), (230, 243, 244), (243, 245, 244), (242, 246, 245, 243), (241, 247, 246, 242), (240, 248, 247, 241), (239, 249, 248, 240), (238, 250, 249, 239), (237, 251, 250, 238), (266, 251, 237), (266, 252, 251), (251, 252, 253, 250), (250, 253, 254, 249), (249, 254, 255, 248), (248, 255, 256, 247), (247, 256, 257, 246), (246, 257, 258, 245), (245, 258, 244), (258, 259, 244), (257, 260, 259, 258), (256, 261, 260, 257), (255, 262, 261, 256), (254, 263, 262, 255), (253, 264, 263, 254), (252, 265, 264, 253), (266, 265, 252), (266, 267, 265), (265, 267, 268, 264), (264, 268, 269, 263), (263, 269, 270, 262), (262, 270, 271, 261), (261, 271, 272, 260), (260, 272, 273, 259), (259, 273, 244), (273, 274, 244), (272, 275, 274, 273), (271, 276, 275, 272), (270, 277, 276, 271), (269, 278, 277, 270), (268, 279, 278, 269), (267, 280, 279, 268), (266, 280, 267), (266, 281, 280), (280, 281, 282, 279), (279, 282, 283, 278), (278, 283, 284, 277), (277, 284, 285, 276), (276, 285, 286, 275), (275, 286, 287, 274), (274, 287, 244), (287, 230, 244), (230, 287, 286, 231), (285, 232, 231, 286), (284, 233, 232, 285), (283, 234, 233, 284), (282, 235, 234, 283), (281, 236, 235, 282), (266, 236, 281)])
me_cylinder_003.polygons.foreach_set('use_smooth', [True] * 304)
me_cylinder_003.materials.append(mat_drevo)
me_cylinder_003.use_remesh_preserve_volume = False
me_cylinder_003.use_remesh_preserve_attributes = False
me_cylinder_003.use_mirror_vertex_groups = False
me_cylinder_003.update()
me_cylinder_004 = bpy.data.meshes.new('Cylinder.004')
me_cylinder_004.from_pydata([(0.2813, -2.89e-07, -2.112), (0.5139, -2.89e-07, -2.154), (0.6692, -2.89e-07, -2.217), (0.7238, -2.89e-07, -2.292), (0.6692, -2.89e-07, -2.366), (0.5139, -2.89e-07, -2.429), (0.2813, -2.89e-07, -2.471), (0.201, 0.1939, -2.471), (0.3654, 0.3583, -2.429), (0.4753, 0.4682, -2.366), (0.5139, 0.5068, -2.292), (0.4753, 0.4682, -2.217), (0.3654, 0.3583, -2.154), (0.201, 0.1939, -2.112), (0.007078, -2.89e-07, -2.098), (0.007078, 0.2743, -2.112), (0.007078, 0.5068, -2.154), (0.007078, 0.6621, -2.217), (0.007078, 0.7167, -2.292), (0.007078, 0.6621, -2.366), (0.007078, 0.5068, -2.429), (0.007078, 0.2743, -2.471), (-0.1869, 0.1939, -2.471), (-0.3513, 0.3583, -2.429), (-0.4611, 0.4682, -2.366), (-0.4997, 0.5068, -2.292), (-0.4611, 0.4682, -2.217), (-0.3513, 0.3583, -2.154), (-0.1869, 0.1939, -2.112), (-0.2672, -3.459e-07, -2.112), (-0.4997, -3.708e-07, -2.154), (-0.6551, -4.076e-07, -2.217), (-0.7096, -4.099e-07, -2.292), (-0.6551, -4.076e-07, -2.366), (-0.4997, -3.708e-07, -2.429), (-0.2672, -3.308e-07, -2.471), (0.007078, -3.656e-07, -2.486), (-0.1869, -0.1939, -2.471), (-0.3513, -0.3583, -2.429), (-0.4611, -0.4682, -2.366), (-0.4997, -0.5068, -2.292), (-0.4611, -0.4682, -2.217), (-0.3513, -0.3583, -2.154), (-0.1869, -0.1939, -2.112), (0.007078, -0.2743, -2.112), (0.007078, -0.5068, -2.154), (0.007078, -0.6621, -2.217), (0.007078, -0.7167, -2.292), (0.007078, -0.6621, -2.366), (0.007078, -0.5068, -2.429), (0.007078, -0.2743, -2.471), (0.201, -0.1939, -2.471), (0.3654, -0.3583, -2.429), (0.4753, -0.4682, -2.366), (0.5139, -0.5068, -2.292), (0.4753, -0.4682, -2.217), (0.3654, -0.3583, -2.154), (0.201, -0.1939, -2.112), (0.4551, 0.4428, -2.166), (0.6385, -4.351e-07, -2.166), (0.4551, -0.4428, -2.166), (0.01232, -0.6261, -2.166), (-0.4304, -0.4428, -2.166), (-0.6138, -4.002e-07, -2.166), (-0.4304, 0.4428, -2.166), (0.01232, 0.6261, -2.166), (0.6964, 0.6841, -0.1195), (0.9798, 1.98e-07, -0.1195), (0.6964, -0.6841, -0.1195), (0.01232, -0.9675, -0.1195), (-0.6718, -0.6841, -0.1195), (-0.9551, 2.441e-07, -0.1195), (-0.6718, 0.6841, -0.1195), (0.01233, 0.9675, -0.1195), (0.01232, -4.063e-07, -1.982), (0.01232, -3.979e-07, -0.3267), (1.169, -0.1604, -0.6933), (0.8301, 0.6574, -0.6933), (0.8301, -0.9782, -0.6933), (0.01232, -1.317, -0.6933), (-0.8055, -0.9782, -0.6933), (-1.144, -0.1604, -0.6933), (-0.8055, 0.6574, -0.6933), (0.01232, 0.9962, -0.6933)], [], [(36, 7, 6), (6, 7, 8, 5), (5, 8, 9, 4), (4, 9, 10, 3), (3, 10, 11, 2), (2, 11, 12, 1), (13, 0, 1, 12), (0, 13, 14), (13, 15, 14), (12, 16, 15, 13), (11, 17, 16, 12), (10, 18, 17, 11), (9, 19, 18, 10), (8, 20, 19, 9), (7, 21, 20, 8), (36, 21, 7), (36, 22, 21), (21, 22, 23, 20), (20, 23, 24, 19), (19, 24, 25, 18), (18, 25, 26, 17), (17, 26, 27, 16), (16, 27, 28, 15), (15, 28, 14), (28, 29, 14), (27, 30, 29, 28), (26, 31, 30, 27), (25, 32, 31, 26), (24, 33, 32, 25), (23, 34, 33, 24), (22, 35, 34, 23), (36, 35, 22), (36, 37, 35), (35, 37, 38, 34), (34, 38, 39, 33), (33, 39, 40, 32), (32, 40, 41, 31), (31, 41, 42, 30), (30, 42, 43, 29), (29, 43, 14), (43, 44, 14), (42, 45, 44, 43), (41, 46, 45, 42), (40, 47, 46, 41), (39, 48, 47, 40), (38, 49, 48, 39), (37, 50, 49, 38), (36, 50, 37), (36, 51, 50), (50, 51, 52, 49), (49, 52, 53, 48), (48, 53, 54, 47), (47, 54, 55, 46), (46, 55, 56, 45), (45, 56, 57, 44), (44, 57, 14), (57, 0, 14), (0, 57, 56, 1), (55, 2, 1, 56), (54, 3, 2, 55), (53, 4, 3, 54), (52, 5, 4, 53), (51, 6, 5, 52), (36, 6, 51), (74, 58, 59), (75, 67, 66), (74, 59, 60), (75, 68, 67), (74, 60, 61), (75, 69, 68), (74, 61, 62), (75, 70, 69), (74, 62, 63), (75, 71, 70), (74, 63, 64), (75, 72, 71), (74, 64, 65), (75, 73, 72), (65, 58, 74), (75, 66, 73), (58, 77, 76, 59), (77, 66, 67, 76), (59, 76, 78, 60), (76, 67, 68, 78), (60, 78, 79, 61), (78, 68, 69, 79), (61, 79, 80, 62), (79, 69, 70, 80), (62, 80, 81, 63), (80, 70, 71, 81), (63, 81, 82, 64), (81, 71, 72, 82), (64, 82, 83, 65), (82, 72, 73, 83), (66, 77, 83, 73), (77, 58, 65, 83)])
me_cylinder_004.polygons.foreach_set('use_smooth', [True] * 96)
me_cylinder_004.materials.append(mat_drevo)
me_cylinder_004.use_remesh_preserve_volume = False
me_cylinder_004.use_remesh_preserve_attributes = False
me_cylinder_004.use_mirror_vertex_groups = False
me_cylinder_004.update()
me_cylinder_005 = bpy.data.meshes.new('Cylinder.005')
me_cylinder_005.from_pydata([(0.5656, 0.5239, -2.155), (0.7826, -2.759e-07, -2.155), (0.5656, -0.5239, -2.155), (0.04165, -0.7409, -2.155), (-0.4823, -0.5239, -2.155), (-0.6993, -2.347e-07, -2.155), (-0.4823, 0.5239, -2.155), (0.04165, 0.7409, -2.155), (0.6625, 0.6208, -0.1088), (0.9197, 3.35e-07, -0.1088), (0.6625, -0.6208, -0.1088), (0.04165, -0.878, -0.1088), (-0.5792, -0.6208, -0.1088), (-0.8364, 3.769e-07, -0.1088), (-0.5792, 0.6208, -0.1088), (0.04165, 0.878, -0.1088), (0.04165, -2.435e-07, -1.971), (0.04165, -2.351e-07, -0.3161), (1.198, -0.1604, -0.6826), (0.8595, 0.6574, -0.6826), (0.8595, -0.9782, -0.6826), (0.04165, -1.317, -0.6826), (-0.7762, -0.9782, -0.6826), (-1.115, -0.1604, -0.6826), (-0.7762, 0.6574, -0.6826), (0.04165, 0.9962, -0.6826)], [], [(16, 0, 1), (17, 9, 8), (16, 1, 2), (17, 10, 9), (16, 2, 3), (17, 11, 10), (16, 3, 4), (17, 12, 11), (16, 4, 5), (17, 13, 12), (16, 5, 6), (17, 14, 13), (16, 6, 7), (17, 15, 14), (7, 0, 16), (17, 8, 15), (0, 19, 18, 1), (19, 8, 9, 18), (1, 18, 20, 2), (18, 9, 10, 20), (2, 20, 21, 3), (20, 10, 11, 21), (3, 21, 22, 4), (21, 11, 12, 22), (4, 22, 23, 5), (22, 12, 13, 23), (5, 23, 24, 6), (23, 13, 14, 24), (6, 24, 25, 7), (24, 14, 15, 25), (8, 19, 25, 15), (19, 0, 7, 25)])
me_cylinder_005.polygons.foreach_set('use_smooth', [True] * 32)
me_cylinder_005.materials.append(mat_drevo)
me_cylinder_005.use_remesh_preserve_volume = False
me_cylinder_005.use_remesh_preserve_attributes = False
me_cylinder_005.use_mirror_vertex_groups = False
me_cylinder_005.update()
me_sphere_012 = bpy.data.meshes.new('Sphere.012')
me_sphere_012.from_pydata([(4.344, -1.156e-07, 0.4738), (4.1, -1.156e-07, 0.09112), (3.405, -1.156e-07, -0.2333), (2.366, -1.156e-07, -0.4501), (2.007, 0.2706, -0.4501), (2.742, 0.5, -0.2333), (3.233, 0.6533, 0.09112), (3.405, 0.7071, 0.4738), (1.255, 1.0, 0.4738), (1.255, 0.9239, 0.09112), (1.255, 0.7071, -0.2333), (1.255, 0.3827, -0.4501), (0.9843, 0.2706, -0.4501), (0.7549, 0.5, -0.2333), (0.6016, 0.6533, 0.09112), (0.5478, 0.7071, 0.4738), (0.2549, -2.842e-07, 0.4738), (0.331, -2.81e-07, 0.09112), (0.5478, -2.297e-07, -0.2333), (0.8722, -1.739e-07, -0.4501), (1.255, -2.224e-07, -0.5262), (0.9843, -0.2706, -0.4501), (0.7549, -0.5, -0.2333), (0.6016, -0.6533, 0.09112), (0.5478, -0.7071, 0.4738), (1.255, -1.0, 0.4738), (1.255, -0.9239, 0.09112), (1.255, -0.7071, -0.2333), (1.255, -0.3827, -0.4501), (2.007, -0.2706, -0.4501), (2.742, -0.5, -0.2333), (3.233, -0.6533, 0.09112), (3.405, -0.7071, 0.4738), (-0.5372, -7.671e-08, 0.3307), (-0.4005, -6.27e-08, 0.5353), (-0.1958, -5.334e-08, 0.6721), (0.04559, -5.005e-08, 0.7201), (0.287, -5.334e-08, 0.6721), (0.4917, -6.27e-08, 0.5353), (0.6284, -7.671e-08, 0.3307), (0.6284, 0.1707, 0.2599), (0.4917, 0.3154, 0.4047), (0.287, 0.4121, 0.5014), (0.04559, 0.4461, 0.5353), (-0.1958, 0.4121, 0.5014), (-0.4005, 0.3154, 0.4047), (-0.5372, 0.1707, 0.2599), (-0.5852, -9.324e-08, 0.08925), (-0.5372, 0.2414, 0.08925), (-0.4005, 0.4461, 0.08925), (-0.1958, 0.5828, 0.08925), (0.04559, 0.6308, 0.08925), (0.287, 0.5828, 0.08925), (0.4917, 0.4461, 0.08925), (0.6284, 0.2414, 0.08925), (0.6284, 0.1707, -0.08145), (0.4917, 0.3154, -0.2262), (0.287, 0.4121, -0.3229), (0.04559, 0.4461, -0.3568), (-0.1958, 0.4121, -0.3229), (-0.4005, 0.3154, -0.2262), (-0.5372, 0.1707, -0.08145), (-0.5372, -1.598e-07, -0.1522), (-0.4005, -1.957e-07, -0.3568), (-0.1958, -2.375e-07, -0.4936), (0.04559, -2.428e-07, -0.5416), (0.287, -2.375e-07, -0.4936), (0.4917, -1.957e-07, -0.3568), (0.6284, -1.465e-07, -0.1522), (0.6764, -1.606e-07, 0.08925), (0.6284, -0.1707, -0.08145), (0.4917, -0.3154, -0.2262), (0.287, -0.4121, -0.3229), (0.04559, -0.4461, -0.3568), (-0.1958, -0.4121, -0.3229), (-0.4005, -0.3154, -0.2262), (-0.5372, -0.1707, -0.08145), (-0.5372, -0.2414, 0.08925), (-0.4005, -0.4461, 0.08925), (-0.1958, -0.5828, 0.08925), (0.04559, -0.6308, 0.08925), (0.287, -0.5828, 0.08925), (0.4917, -0.4461, 0.08925), (0.6284, -0.2414, 0.08925), (0.6284, -0.1707, 0.2599), (0.4917, -0.3154, 0.4047), (0.287, -0.4121, 0.5014), (0.04559, -0.4461, 0.5353), (-0.1958, -0.4121, 0.5014), (-0.4005, -0.3154, 0.4047), (-0.5372, -0.1707, 0.2599)], [], [(20, 4, 3), (3, 4, 5, 2), (2, 5, 6, 1), (7, 0, 1, 6), (6, 9, 8, 7), (5, 10, 9, 6), (4, 11, 10, 5), (20, 11, 4), (20, 12, 11), (11, 12, 13, 10), (10, 13, 14, 9), (9, 14, 15, 8), (14, 17, 16, 15), (13, 18, 17, 14), (12, 19, 18, 13), (20, 19, 12), (20, 21, 19), (19, 21, 22, 18), (18, 22, 23, 17), (17, 23, 24, 16), (23, 26, 25, 24), (22, 27, 26, 23), (21, 28, 27, 22), (20, 28, 21), (20, 29, 28), (28, 29, 30, 27), (27, 30, 31, 26), (26, 31, 32, 25), (0, 32, 31, 1), (30, 2, 1, 31), (29, 3, 2, 30), (20, 3, 29), (8, 15, 16, 24), (0, 7, 25, 32), (7, 8, 24, 25), (69, 40, 39), (39, 40, 41, 38), (38, 41, 42, 37), (37, 42, 43, 36), (36, 43, 44, 35), (35, 44, 45, 34), (46, 33, 34, 45), (33, 46, 47), (46, 48, 47), (45, 49, 48, 46), (44, 50, 49, 45), (43, 51, 50, 44), (42, 52, 51, 43), (41, 53, 52, 42), (40, 54, 53, 41), (69, 54, 40), (69, 55, 54), (54, 55, 56, 53), (53, 56, 57, 52), (52, 57, 58, 51), (51, 58, 59, 50), (50, 59, 60, 49), (49, 60, 61, 48), (48, 61, 47), (61, 62, 47), (60, 63, 62, 61), (59, 64, 63, 60), (58, 65, 64, 59), (57, 66, 65, 58), (56, 67, 66, 57), (55, 68, 67, 56), (69, 68, 55), (69, 70, 68), (68, 70, 71, 67), (67, 71, 72, 66), (66, 72, 73, 65), (65, 73, 74, 64), (64, 74, 75, 63), (63, 75, 76, 62), (62, 76, 47), (76, 77, 47), (75, 78, 77, 76), (74, 79, 78, 75), (73, 80, 79, 74), (72, 81, 80, 73), (71, 82, 81, 72), (70, 83, 82, 71), (69, 83, 70), (69, 84, 83), (83, 84, 85, 82), (82, 85, 86, 81), (81, 86, 87, 80), (80, 87, 88, 79), (79, 88, 89, 78), (78, 89, 90, 77), (77, 90, 47), (90, 33, 47), (33, 90, 89, 34), (88, 35, 34, 89), (87, 36, 35, 88), (86, 37, 36, 87), (85, 38, 37, 86), (84, 39, 38, 85), (69, 39, 84)])
me_sphere_012.polygons.foreach_set('use_smooth', [True] * 99)
me_sphere_012.materials.append(mat_drevo)
me_sphere_012.use_remesh_preserve_volume = False
me_sphere_012.use_remesh_preserve_attributes = False
me_sphere_012.use_mirror_vertex_groups = False
me_sphere_012.update()
me_sphere_011 = bpy.data.meshes.new('Sphere.011')
me_sphere_011.from_pydata([(0.3551, 0.04994, 2.69), (0.6795, 0.04994, 2.473), (0.8963, 0.04994, 2.149), (0.9724, 0.04994, 1.766), (0.8963, 0.04994, 1.089), (0.6795, 0.04994, 0.56), (0.3551, 0.04994, 0.2063), (0.243, 0.3205, 0.2063), (0.4724, 0.4422, 0.56), (0.6257, 0.5955, 1.089), (0.6795, 0.757, 1.766), (0.6257, 0.7032, 2.149), (0.4724, 0.5499, 2.473), (0.243, 0.3205, 2.69), (-0.02761, 0.04994, 2.766), (-0.02761, 0.4326, 2.69), (-0.02761, 0.757, 2.473), (-0.02761, 0.9738, 2.149), (-0.02761, 1.05, 1.766), (-0.02761, 0.8661, 1.089), (-0.02761, 0.6493, 0.56), (-0.02761, 0.4326, 0.2063), (-0.2982, 0.3205, 0.2063), (-0.5276, 0.4422, 0.56), (-0.6809, 0.5955, 1.089), (-0.7347, 0.757, 1.766), (-0.6809, 0.7032, 2.149), (-0.5276, 0.5499, 2.473), (-0.2982, 0.3205, 2.69), (-0.4103, 0.04994, 2.69), (-0.7347, 0.04994, 2.473), (-0.9515, 0.04994, 2.149), (-1.028, 0.04994, 1.766), (-0.9515, 0.04994, 1.089), (-0.7347, 0.04994, 0.56), (-0.4103, 0.04994, 0.2063), (-0.02761, 0.04994, 0.08203), (-0.2982, -0.4014, 0.2063), (-0.5276, -0.4968, 0.5061), (-0.6809, -0.5008, 1.161), (-0.7347, -0.5401, 1.838), (-0.6809, -0.5495, 2.149), (-0.5276, -0.4501, 2.473), (-0.2982, -0.2207, 2.69), (-0.02761, -0.3327, 2.69), (-0.02761, -0.6572, 2.473), (-0.02761, -0.8201, 2.149), (-0.02761, -0.8254, 1.838), (-0.02761, -0.7699, 1.161), (-0.02761, -0.6478, 0.5061), (-0.02761, -0.4831, 0.2063), (0.243, -0.4014, 0.2063), (0.4724, -0.4968, 0.5061), (0.6257, -0.5008, 1.161), (0.6795, -0.5401, 1.838), (0.6257, -0.5495, 2.149), (0.4724, -0.4501, 2.473), (0.243, -0.2207, 2.69)], [], [(36, 7, 6), (6, 7, 8, 5), (5, 8, 9, 4), (4, 9, 10, 3), (3, 10, 11, 2), (2, 11, 12, 1), (13, 0, 1, 12), (0, 13, 14), (13, 15, 14), (12, 16, 15, 13), (11, 17, 16, 12), (10, 18, 17, 11), (9, 19, 18, 10), (8, 20, 19, 9), (7, 21, 20, 8), (36, 21, 7), (36, 22, 21), (21, 22, 23, 20), (20, 23, 24, 19), (19, 24, 25, 18), (18, 25, 26, 17), (17, 26, 27, 16), (16, 27, 28, 15), (15, 28, 14), (28, 29, 14), (27, 30, 29, 28), (26, 31, 30, 27), (25, 32, 31, 26), (24, 33, 32, 25), (23, 34, 33, 24), (22, 35, 34, 23), (36, 35, 22), (36, 37, 35), (35, 37, 38, 34), (34, 38, 39, 33), (33, 39, 40, 32), (32, 40, 41, 31), (31, 41, 42, 30), (30, 42, 43, 29), (29, 43, 14), (43, 44, 14), (42, 45, 44, 43), (41, 46, 45, 42), (40, 47, 46, 41), (39, 48, 47, 40), (38, 49, 48, 39), (37, 50, 49, 38), (36, 50, 37), (36, 51, 50), (50, 51, 52, 49), (49, 52, 53, 48), (48, 53, 54, 47), (47, 54, 55, 46), (46, 55, 56, 45), (45, 56, 57, 44), (44, 57, 14), (57, 0, 14), (0, 57, 56, 1), (55, 2, 1, 56), (54, 3, 2, 55), (53, 4, 3, 54), (52, 5, 4, 53), (51, 6, 5, 52), (36, 6, 51)])
me_sphere_011.polygons.foreach_set('use_smooth', [True] * 64)
me_sphere_011.materials.append(mat_drevo)
me_sphere_011.use_remesh_preserve_volume = False
me_sphere_011.use_remesh_preserve_attributes = False
me_sphere_011.use_mirror_vertex_groups = False
me_sphere_011.update()
me_cylinder_013 = bpy.data.meshes.new('Cylinder.013')
me_cylinder_013.from_pydata([(0.4551, 0.4571, -2.162), (0.6385, 0.01435, -2.162), (0.4551, -0.4284, -2.162), (0.01232, -0.6118, -2.162), (-0.4304, -0.4284, -2.162), (-0.6138, 0.01435, -2.162), (-0.4304, 0.4571, -2.162), (0.01232, 0.6405, -2.162), (0.6964, 0.6984, -0.116), (0.9798, 0.01435, -0.116), (0.6964, -0.6697, -0.116), (0.01232, -0.9531, -0.116), (-0.6718, -0.6697, -0.116), (-0.9551, 0.01435, -0.116), (-0.6718, 0.6984, -0.116), (0.01233, 0.9818, -0.116), (0.01232, 0.01435, -1.978), (0.01232, 0.01435, -0.3232), (1.169, -0.146, -0.6898), (0.8301, 0.6718, -0.6898), (0.8301, -0.9639, -0.6898), (0.01232, -1.303, -0.6898), (-0.8055, -0.9639, -0.6898), (-1.144, -0.146, -0.6898), (-0.8055, 0.6718, -0.6898), (0.01232, 1.011, -0.6898), (0.2813, 0.01435, -2.109), (0.5139, 0.01435, -2.151), (0.6692, 0.01435, -2.214), (0.7238, 0.01435, -2.288), (0.6692, 0.01435, -2.363), (0.5139, 0.01435, -2.426), (0.2813, 0.01435, -2.468), (0.201, 0.2083, -2.468), (0.3654, 0.3727, -2.426), (0.4753, 0.4826, -2.363), (0.5139, 0.5211, -2.288), (0.4753, 0.4826, -2.214), (0.3654, 0.3727, -2.151), (0.201, 0.2083, -2.109), (0.007078, 0.01435, -2.094), (0.007078, 0.2886, -2.109), (0.007078, 0.5211, -2.151), (0.007078, 0.6765, -2.214), (0.007078, 0.731, -2.288), (0.007078, 0.6765, -2.363), (0.007078, 0.5211, -2.426), (0.007078, 0.2886, -2.468), (-0.1869, 0.2083, -2.468), (-0.3513, 0.3727, -2.426), (-0.4611, 0.4826, -2.363), (-0.4997, 0.5211, -2.288), (-0.4611, 0.4826, -2.214), (-0.3513, 0.3727, -2.151), (-0.1869, 0.2083, -2.109), (-0.2672, 0.01435, -2.109), (-0.4997, 0.01435, -2.151), (-0.6551, 0.01435, -2.214), (-0.7096, 0.01435, -2.288), (-0.6551, 0.01435, -2.363), (-0.4997, 0.01435, -2.426), (-0.2672, 0.01435, -2.468), (0.007078, 0.01435, -2.483), (-0.1869, -0.1796, -2.468), (-0.3513, -0.344, -2.426), (-0.4611, -0.4539, -2.363), (-0.4997, -0.4924, -2.288), (-0.4611, -0.4539, -2.214), (-0.3513, -0.344, -2.151), (-0.1869, -0.1796, -2.109), (0.007078, -0.2599, -2.109), (0.007078, -0.4924, -2.151), (0.007078, -0.6478, -2.214), (0.007078, -0.7023, -2.288), (0.007078, -0.6478, -2.363), (0.007078, -0.4924, -2.426), (0.007078, -0.2599, -2.468), (0.201, -0.1796, -2.468), (0.3654, -0.344, -2.426), (0.4753, -0.4539, -2.363), (0.5139, -0.4924, -2.288), (0.4753, -0.4539, -2.214), (0.3654, -0.344, -2.151), (0.201, -0.1796, -2.109)], [], [(16, 0, 1), (17, 9, 8), (16, 1, 2), (17, 10, 9), (16, 2, 3), (17, 11, 10), (16, 3, 4), (17, 12, 11), (16, 4, 5), (17, 13, 12), (16, 5, 6), (17, 14, 13), (16, 6, 7), (17, 15, 14), (7, 0, 16), (17, 8, 15), (0, 19, 18, 1), (19, 8, 9, 18), (1, 18, 20, 2), (18, 9, 10, 20), (2, 20, 21, 3), (20, 10, 11, 21), (3, 21, 22, 4), (21, 11, 12, 22), (4, 22, 23, 5), (22, 12, 13, 23), (5, 23, 24, 6), (23, 13, 14, 24), (6, 24, 25, 7), (24, 14, 15, 25), (8, 19, 25, 15), (19, 0, 7, 25), (62, 33, 32), (32, 33, 34, 31), (31, 34, 35, 30), (30, 35, 36, 29), (29, 36, 37, 28), (28, 37, 38, 27), (39, 26, 27, 38), (26, 39, 40), (39, 41, 40), (38, 42, 41, 39), (37, 43, 42, 38), (36, 44, 43, 37), (35, 45, 44, 36), (34, 46, 45, 35), (33, 47, 46, 34), (62, 47, 33), (62, 48, 47), (47, 48, 49, 46), (46, 49, 50, 45), (45, 50, 51, 44), (44, 51, 52, 43), (43, 52, 53, 42), (42, 53, 54, 41), (41, 54, 40), (54, 55, 40), (53, 56, 55, 54), (52, 57, 56, 53), (51, 58, 57, 52), (50, 59, 58, 51), (49, 60, 59, 50), (48, 61, 60, 49), (62, 61, 48), (62, 63, 61), (61, 63, 64, 60), (60, 64, 65, 59), (59, 65, 66, 58), (58, 66, 67, 57), (57, 67, 68, 56), (56, 68, 69, 55), (55, 69, 40), (69, 70, 40), (68, 71, 70, 69), (67, 72, 71, 68), (66, 73, 72, 67), (65, 74, 73, 66), (64, 75, 74, 65), (63, 76, 75, 64), (62, 76, 63), (62, 77, 76), (76, 77, 78, 75), (75, 78, 79, 74), (74, 79, 80, 73), (73, 80, 81, 72), (72, 81, 82, 71), (71, 82, 83, 70), (70, 83, 40), (83, 26, 40), (26, 83, 82, 27), (81, 28, 27, 82), (80, 29, 28, 81), (79, 30, 29, 80), (78, 31, 30, 79), (77, 32, 31, 78), (62, 32, 77)])
me_cylinder_013.polygons.foreach_set('use_smooth', [True] * 96)
me_cylinder_013.materials.append(mat_drevo)
me_cylinder_013.use_remesh_preserve_volume = False
me_cylinder_013.use_remesh_preserve_attributes = False
me_cylinder_013.use_mirror_vertex_groups = False
me_cylinder_013.update()
me_cylinder_012 = bpy.data.meshes.new('Cylinder.012')
me_cylinder_012.from_pydata([(0.4662, 0.5429, -2.127), (0.6832, 0.01901, -2.127), (0.4662, -0.5049, -2.127), (-0.05773, -0.7219, -2.127), (-0.5816, -0.5049, -2.127), (-0.7987, 0.01901, -2.127), (-0.5816, 0.5429, -2.127), (-0.05773, 0.7599, -2.127), (0.5631, 0.6398, -0.08074), (0.8203, 0.01901, -0.08074), (0.5631, -0.6018, -0.08074), (-0.05773, -0.859, -0.08074), (-0.6786, -0.6018, -0.08074), (-0.9357, 0.01901, -0.08074), (-0.6786, 0.6398, -0.08074), (-0.05773, 0.897, -0.08074), (-0.05773, 0.01901, -1.943), (-0.05773, 0.01901, -0.288), (1.099, -0.1414, -0.6546), (0.7601, 0.6764, -0.6546), (0.7601, -0.9592, -0.6546), (-0.05773, -1.298, -0.6546), (-0.8755, -0.9592, -0.6546), (-1.214, -0.1414, -0.6546), (-0.8755, 0.6764, -0.6546), (-0.05773, 1.015, -0.6546)], [], [(16, 0, 1), (17, 9, 8), (16, 1, 2), (17, 10, 9), (16, 2, 3), (17, 11, 10), (16, 3, 4), (17, 12, 11), (16, 4, 5), (17, 13, 12), (16, 5, 6), (17, 14, 13), (16, 6, 7), (17, 15, 14), (7, 0, 16), (17, 8, 15), (0, 19, 18, 1), (19, 8, 9, 18), (1, 18, 20, 2), (18, 9, 10, 20), (2, 20, 21, 3), (20, 10, 11, 21), (3, 21, 22, 4), (21, 11, 12, 22), (4, 22, 23, 5), (22, 12, 13, 23), (5, 23, 24, 6), (23, 13, 14, 24), (6, 24, 25, 7), (24, 14, 15, 25), (8, 19, 25, 15), (19, 0, 7, 25)])
me_cylinder_012.polygons.foreach_set('use_smooth', [True] * 32)
me_cylinder_012.materials.append(mat_drevo)
me_cylinder_012.use_remesh_preserve_volume = False
me_cylinder_012.use_remesh_preserve_attributes = False
me_cylinder_012.use_mirror_vertex_groups = False
me_cylinder_012.update()
me_sphere_027 = bpy.data.meshes.new('Sphere.027')
me_sphere_027.from_pydata([(0.3827, 0.0, 0.9239), (0.7071, 0.0, 0.7071), (0.9239, 0.0, 0.3827), (1.0, 0.0, -4.371e-08), (0.9239, 0.0, -0.3827), (0.7071, 0.0, -0.7071), (0.3827, 0.0, -0.9239), (0.2706, 0.2706, -0.9239), (0.5, 0.5, -0.7071), (0.6533, 0.6533, -0.3827), (0.7071, 0.7071, 0.0), (0.6533, 0.6533, 0.3827), (0.5, 0.5, 0.7071), (0.2706, 0.2706, 0.9239), (0.0, 0.0, 1.0), (-3.72e-08, 0.3827, 0.9239), (-5.088e-08, 0.7071, 0.7071), (-8.109e-08, 0.9239, 0.3827), (-8.429e-08, 1.0, 0.0), (-8.109e-08, 0.9239, -0.3827), (-5.088e-08, 0.7071, -0.7071), (-3.72e-08, 0.3827, -0.9239), (-0.2706, 0.2706, -0.9239), (-0.5, 0.5, -0.7071), (-0.6533, 0.6533, -0.3827), (-0.7071, 0.7071, 0.0), (-0.6533, 0.6533, 0.3827), (-0.5, 0.5, 0.7071), (-0.2706, 0.2706, 0.9239), (-0.3827, -7.935e-08, 0.9239), (-0.7071, -1.141e-07, 0.7071), (-0.9239, -1.654e-07, 0.3827), (-1.0, -1.686e-07, 0.0), (-0.9239, -1.654e-07, -0.3827), (-0.7071, -1.141e-07, -0.7071), (-0.3827, -5.828e-08, -0.9239), (-1.068e-07, -1.068e-07, -1.0), (-0.2706, -0.2706, -0.9239), (-0.5, -0.5, -0.7071), (-0.6533, -0.6533, -0.3827), (-0.7071, -0.7071, 0.0), (-0.6533, -0.6533, 0.3827), (-0.5, -0.5, 0.7071), (-0.2706, -0.2706, 0.9239), (1.215e-07, -0.3827, 0.9239), (1.773e-07, -0.7071, 0.7071), (2.497e-07, -0.9239, 0.3827), (2.529e-07, -1.0, 0.0), (2.497e-07, -0.9239, -0.3827), (1.773e-07, -0.7071, -0.7071), (1.004e-07, -0.3827, -0.9239), (0.2706, -0.2706, -0.9239), (0.5, -0.5, -0.7071), (0.6533, -0.6533, -0.3827), (0.7071, -0.7071, 0.0), (0.6533, -0.6533, 0.3827), (0.5, -0.5, 0.7071), (0.2706, -0.2706, 0.9239), (0.6096, -1.298e-07, -6.814), (0.002968, -8.832e-08, -6.427), (-0.5113, -5.31e-08, -5.326), (-0.855, -2.953e-08, -3.678), (-0.855, 0.429, -3.109), (-0.5113, 0.7926, -4.274), (0.002968, 1.036, -5.053), (0.6096, 1.121, -5.326), (0.6096, 1.585, -1.917), (0.002967, 1.465, -1.917), (-0.5113, 1.121, -1.917), (-0.855, 0.6066, -1.917), (-0.855, 0.429, -1.488), (-0.5113, 0.7926, -1.124), (0.002967, 1.036, -0.8815), (0.6096, 1.121, -0.7961), (0.6096, -3.969e-07, -0.3318), (0.002967, -3.503e-07, -0.4525), (-0.5113, -2.338e-07, -0.7961), (-0.855, -1.218e-07, -1.31), (-0.9756, -1.905e-07, -1.917), (-0.855, -0.429, -1.488), (-0.5113, -0.7926, -1.124), (0.002967, -1.036, -0.8815), (0.6096, -1.121, -0.7961), (0.6096, -1.585, -1.917), (0.002967, -1.465, -1.917), (-0.5113, -1.121, -1.917), (-0.855, -0.6066, -1.917), (-0.855, -0.429, -3.109), (-0.5113, -0.7926, -4.274), (0.002967, -1.036, -5.053), (0.6096, -1.121, -5.326)], [], [(36, 7, 6), (6, 7, 8, 5), (5, 8, 9, 4), (4, 9, 10, 3), (3, 10, 11, 2), (2, 11, 12, 1), (13, 0, 1, 12), (0, 13, 14), (13, 15, 14), (12, 16, 15, 13), (11, 17, 16, 12), (10, 18, 17, 11), (9, 19, 18, 10), (8, 20, 19, 9), (7, 21, 20, 8), (36, 21, 7), (36, 22, 21), (21, 22, 23, 20), (20, 23, 24, 19), (19, 24, 25, 18), (18, 25, 26, 17), (17, 26, 27, 16), (16, 27, 28, 15), (15, 28, 14), (28, 29, 14), (27, 30, 29, 28), (26, 31, 30, 27), (25, 32, 31, 26), (24, 33, 32, 25), (23, 34, 33, 24), (22, 35, 34, 23), (36, 35, 22), (36, 37, 35), (35, 37, 38, 34), (34, 38, 39, 33), (33, 39, 40, 32), (32, 40, 41, 31), (31, 41, 42, 30), (30, 42, 43, 29), (29, 43, 14), (43, 44, 14), (42, 45, 44, 43), (41, 46, 45, 42), (40, 47, 46, 41), (39, 48, 47, 40), (38, 49, 48, 39), (37, 50, 49, 38), (36, 50, 37), (36, 51, 50), (50, 51, 52, 49), (49, 52, 53, 48), (48, 53, 54, 47), (47, 54, 55, 46), (46, 55, 56, 45), (45, 56, 57, 44), (44, 57, 14), (57, 0, 14), (0, 57, 56, 1), (55, 2, 1, 56), (54, 3, 2, 55), (53, 4, 3, 54), (52, 5, 4, 53), (51, 6, 5, 52), (36, 6, 51), (78, 62, 61), (61, 62, 63, 60), (60, 63, 64, 59), (65, 58, 59, 64), (64, 67, 66, 65), (63, 68, 67, 64), (62, 69, 68, 63), (78, 69, 62), (78, 70, 69), (69, 70, 71, 68), (68, 71, 72, 67), (67, 72, 73, 66), (72, 75, 74, 73), (71, 76, 75, 72), (70, 77, 76, 71), (78, 77, 70), (78, 79, 77), (77, 79, 80, 76), (76, 80, 81, 75), (75, 81, 82, 74), (81, 84, 83, 82), (80, 85, 84, 81), (79, 86, 85, 80), (78, 86, 79), (78, 87, 86), (86, 87, 88, 85), (85, 88, 89, 84), (84, 89, 90, 83), (58, 90, 89, 59), (88, 60, 59, 89), (87, 61, 60, 88), (78, 61, 87), (66, 73, 74, 82), (58, 65, 83, 90), (65, 66, 82, 83)])
me_sphere_027.polygons.foreach_set('use_smooth', [True] * 99)
me_sphere_027.materials.append(mat_drevo)
me_sphere_027.use_remesh_preserve_volume = False
me_sphere_027.use_remesh_preserve_attributes = False
me_sphere_027.use_mirror_vertex_groups = False
me_sphere_027.update()
me_cylinder_001 = bpy.data.meshes.new('Cylinder.001')
me_cylinder_001.from_pydata([(0.4995, 0.4428, -2.177), (0.6828, -4.517e-07, -2.177), (0.4995, -0.4428, -2.177), (0.0567, -0.6261, -2.177), (-0.386, -0.4428, -2.177), (-0.5694, -4.168e-07, -2.177), (-0.386, 0.4428, -2.177), (0.0567, 0.6261, -2.177), (0.7408, 0.6841, -0.1308), (1.024, 1.814e-07, -0.1308), (0.7408, -0.6841, -0.1308), (0.0567, -0.9675, -0.1308), (-0.6274, -0.6841, -0.1308), (-0.9108, 2.276e-07, -0.1308), (-0.6274, 0.6841, -0.1308), (0.0567, 0.9675, -0.1308), (0.0567, -4.229e-07, -1.993), (0.0567, -4.145e-07, -0.338), (1.213, -0.1604, -0.7046), (0.8745, 0.6574, -0.7046), (0.8745, -0.9782, -0.7046), (0.0567, -1.317, -0.7046), (-0.7611, -0.9782, -0.7046), (-1.1, -0.1604, -0.7046), (-0.7611, 0.6574, -0.7046), (0.0567, 0.9962, -0.7046), (0.3257, -2.913e-07, -2.124), (0.5582, -2.913e-07, -2.166), (0.7136, -2.913e-07, -2.229), (0.7681, -2.913e-07, -2.303), (0.7136, -2.913e-07, -2.377), (0.5582, -2.913e-07, -2.44), (0.3257, -2.913e-07, -2.483), (0.2454, 0.1939, -2.483), (0.4098, 0.3583, -2.44), (0.5197, 0.4682, -2.377), (0.5582, 0.5068, -2.303), (0.5197, 0.4682, -2.229), (0.4098, 0.3583, -2.166), (0.2454, 0.1939, -2.124), (0.05145, -2.913e-07, -2.109), (0.05145, 0.2743, -2.124), (0.05145, 0.5068, -2.166), (0.05145, 0.6621, -2.229), (0.05145, 0.7167, -2.303), (0.05145, 0.6621, -2.377), (0.05145, 0.5068, -2.44), (0.05145, 0.2743, -2.483), (-0.1425, 0.1939, -2.483), (-0.3069, 0.3583, -2.44), (-0.4167, 0.4682, -2.377), (-0.4553, 0.5068, -2.303), (-0.4167, 0.4682, -2.229), (-0.3069, 0.3583, -2.166), (-0.1425, 0.1939, -2.124), (-0.2228, -3.482e-07, -2.124), (-0.4553, -3.731e-07, -2.166), (-0.6107, -4.098e-07, -2.229), (-0.6652, -4.121e-07, -2.303), (-0.6107, -4.098e-07, -2.377), (-0.4553, -3.731e-07, -2.44), (-0.2228, -3.331e-07, -2.483), (0.05145, -3.678e-07, -2.497), (-0.1425, -0.1939, -2.483), (-0.3069, -0.3583, -2.44), (-0.4167, -0.4682, -2.377), (-0.4553, -0.5068, -2.303), (-0.4167, -0.4682, -2.229), (-0.3069, -0.3583, -2.166), (-0.1425, -0.1939, -2.124), (0.05145, -0.2743, -2.124), (0.05145, -0.5068, -2.166), (0.05145, -0.6621, -2.229), (0.05145, -0.7167, -2.303), (0.05145, -0.6621, -2.377), (0.05145, -0.5068, -2.44), (0.05145, -0.2743, -2.483), (0.2454, -0.1939, -2.483), (0.4098, -0.3583, -2.44), (0.5197, -0.4682, -2.377), (0.5582, -0.5068, -2.303), (0.5197, -0.4682, -2.229), (0.4098, -0.3583, -2.166), (0.2454, -0.1939, -2.124)], [], [(16, 0, 1), (17, 9, 8), (16, 1, 2), (17, 10, 9), (16, 2, 3), (17, 11, 10), (16, 3, 4), (17, 12, 11), (16, 4, 5), (17, 13, 12), (16, 5, 6), (17, 14, 13), (16, 6, 7), (17, 15, 14), (7, 0, 16), (17, 8, 15), (0, 19, 18, 1), (19, 8, 9, 18), (1, 18, 20, 2), (18, 9, 10, 20), (2, 20, 21, 3), (20, 10, 11, 21), (3, 21, 22, 4), (21, 11, 12, 22), (4, 22, 23, 5), (22, 12, 13, 23), (5, 23, 24, 6), (23, 13, 14, 24), (6, 24, 25, 7), (24, 14, 15, 25), (8, 19, 25, 15), (19, 0, 7, 25), (62, 33, 32), (32, 33, 34, 31), (31, 34, 35, 30), (30, 35, 36, 29), (29, 36, 37, 28), (28, 37, 38, 27), (39, 26, 27, 38), (26, 39, 40), (39, 41, 40), (38, 42, 41, 39), (37, 43, 42, 38), (36, 44, 43, 37), (35, 45, 44, 36), (34, 46, 45, 35), (33, 47, 46, 34), (62, 47, 33), (62, 48, 47), (47, 48, 49, 46), (46, 49, 50, 45), (45, 50, 51, 44), (44, 51, 52, 43), (43, 52, 53, 42), (42, 53, 54, 41), (41, 54, 40), (54, 55, 40), (53, 56, 55, 54), (52, 57, 56, 53), (51, 58, 57, 52), (50, 59, 58, 51), (49, 60, 59, 50), (48, 61, 60, 49), (62, 61, 48), (62, 63, 61), (61, 63, 64, 60), (60, 64, 65, 59), (59, 65, 66, 58), (58, 66, 67, 57), (57, 67, 68, 56), (56, 68, 69, 55), (55, 69, 40), (69, 70, 40), (68, 71, 70, 69), (67, 72, 71, 68), (66, 73, 72, 67), (65, 74, 73, 66), (64, 75, 74, 65), (63, 76, 75, 64), (62, 76, 63), (62, 77, 76), (76, 77, 78, 75), (75, 78, 79, 74), (74, 79, 80, 73), (73, 80, 81, 72), (72, 81, 82, 71), (71, 82, 83, 70), (70, 83, 40), (83, 26, 40), (26, 83, 82, 27), (81, 28, 27, 82), (80, 29, 28, 81), (79, 30, 29, 80), (78, 31, 30, 79), (77, 32, 31, 78), (62, 32, 77)])
me_cylinder_001.polygons.foreach_set('use_smooth', [True] * 96)
me_cylinder_001.materials.append(mat_drevo)
me_cylinder_001.use_remesh_preserve_volume = False
me_cylinder_001.use_remesh_preserve_attributes = False
me_cylinder_001.use_mirror_vertex_groups = False
me_cylinder_001.update()
me_cylinder = bpy.data.meshes.new('Cylinder')
me_cylinder.from_pydata([(0.5367, 0.5239, -2.173), (0.7537, -2.294e-07, -2.173), (0.5367, -0.5239, -2.173), (0.01275, -0.7409, -2.173), (-0.5112, -0.5239, -2.173), (-0.7282, -1.881e-07, -2.173), (-0.5112, 0.5239, -2.173), (0.01275, 0.7409, -2.173), (0.6336, 0.6208, -0.1263), (0.8908, 3.816e-07, -0.1263), (0.6336, -0.6208, -0.1263), (0.01275, -0.878, -0.1263), (-0.6081, -0.6208, -0.1263), (-0.8652, 4.235e-07, -0.1263), (-0.6081, 0.6208, -0.1263), (0.01276, 0.878, -0.1263), (0.01275, -1.97e-07, -1.988), (0.01275, -1.886e-07, -0.3335), (1.169, -0.1604, -0.7001), (0.8306, 0.6574, -0.7001), (0.8306, -0.9782, -0.7001), (0.01275, -1.317, -0.7001), (-0.8051, -0.9782, -0.7001), (-1.144, -0.1604, -0.7001), (-0.805, 0.6574, -0.7001), (0.01275, 0.9962, -0.7001)], [], [(16, 0, 1), (17, 9, 8), (16, 1, 2), (17, 10, 9), (16, 2, 3), (17, 11, 10), (16, 3, 4), (17, 12, 11), (16, 4, 5), (17, 13, 12), (16, 5, 6), (17, 14, 13), (16, 6, 7), (17, 15, 14), (7, 0, 16), (17, 8, 15), (0, 19, 18, 1), (19, 8, 9, 18), (1, 18, 20, 2), (18, 9, 10, 20), (2, 20, 21, 3), (20, 10, 11, 21), (3, 21, 22, 4), (21, 11, 12, 22), (4, 22, 23, 5), (22, 12, 13, 23), (5, 23, 24, 6), (23, 13, 14, 24), (6, 24, 25, 7), (24, 14, 15, 25), (8, 19, 25, 15), (19, 0, 7, 25)])
me_cylinder.polygons.foreach_set('use_smooth', [True] * 32)
me_cylinder.materials.append(mat_drevo)
me_cylinder.use_remesh_preserve_volume = False
me_cylinder.use_remesh_preserve_attributes = False
me_cylinder.use_mirror_vertex_groups = False
me_cylinder.update()
me_sphere = bpy.data.meshes.new('Sphere')
me_sphere.from_pydata([(-0.2333, -7.263, -2.341), (-0.2333, -6.808, -1.628), (-0.2333, -6.386, -1.023), (-0.2333, -3.576, -0.6194), (-0.7376, -2.907, -0.6194), (-1.378, -5.997, -1.023), (-1.729, -6.285, -1.628), (-1.852, -6.386, -2.341), (-2.097, -1.506, -2.341), (-1.955, -1.506, -1.628), (-1.551, -1.506, -1.023), (-0.9465, -1.506, -0.6194), (-0.7376, 0.9204, -0.6194), (-1.165, 1.148, -1.023), (-1.451, 1.301, -1.628), (-1.551, 1.354, -2.341), (-0.2333, 1.646, -2.341), (-0.2333, 1.57, -1.628), (-0.2333, 1.354, -1.023), (-0.2333, 1.032, -0.6194), (-0.2333, -1.506, -0.4775), (0.2711, 0.9204, -0.6194), (0.6986, 1.148, -1.023), (0.9843, 1.301, -1.628), (1.085, 1.354, -2.341), (1.631, -1.506, -2.341), (1.489, -1.506, -1.628), (1.085, -1.506, -1.023), (0.48, -1.506, -0.6194), (0.2711, -2.907, -0.6194), (0.9117, -5.997, -1.023), (1.263, -6.285, -1.628), (1.386, -6.386, -2.341), (0.3753, -1.264e-08, 0.7758), (0.6997, -1.264e-08, 0.559), (0.9165, -1.264e-08, 0.2346), (0.9926, -1.264e-08, -0.1481), (0.9165, -1.264e-08, -0.5308), (0.6997, -1.264e-08, -0.8552), (0.3753, -1.264e-08, -1.072), (0.2632, 0.2706, -1.072), (0.4926, 0.5, -0.8552), (0.6459, 0.6533, -0.5308), (0.6997, 0.7071, -0.1481), (0.6459, 0.6533, 0.2346), (0.4926, 0.5, 0.559), (0.2632, 0.2706, 0.7758), (-0.007395, -1.264e-08, 0.8519), (-0.007395, 0.3827, 0.7758), (-0.007395, 0.7071, 0.559), (-0.007396, 0.9239, 0.2346), (-0.007396, 1.0, -0.1481), (-0.007396, 0.9239, -0.5308), (-0.007395, 0.7071, -0.8552), (-0.007395, 0.3827, -1.072), (-0.278, 0.2706, -1.072), (-0.5074, 0.5, -0.8552), (-0.6607, 0.6533, -0.5308), (-0.7145, 0.7071, -0.1481), (-0.6607, 0.6533, 0.2346), (-0.5074, 0.5, 0.559), (-0.278, 0.2706, 0.7758), (-0.3901, -9.199e-08, 0.7758), (-0.7145, -1.267e-07, 0.559), (-0.9313, -1.78e-07, 0.2346), (-1.007, -1.812e-07, -0.1481), (-0.9313, -1.78e-07, -0.5308), (-0.7145, -1.267e-07, -0.8552), (-0.3901, -7.091e-08, -1.072), (-0.007396, -1.194e-07, -1.148), (-0.278, -0.2706, -1.072), (-0.5074, -0.5, -0.8552), (-0.6607, -0.6533, -0.5308), (-0.7145, -0.7071, -0.1481), (-0.6607, -0.6533, 0.2346), (-0.5074, -0.5, 0.559), (-0.278, -0.2706, 0.7758), (-0.007395, -0.3827, 0.7758), (-0.007395, -0.7071, 0.559), (-0.007395, -0.9239, 0.2346), (-0.007395, -1.0, -0.1481), (-0.007395, -0.9239, -0.5308), (-0.007395, -0.7071, -0.8552), (-0.007395, -0.3827, -1.072), (0.2632, -0.2706, -1.072), (0.4926, -0.5, -0.8552), (0.6459, -0.6533, -0.5308), (0.6997, -0.7071, -0.1481), (0.6459, -0.6533, 0.2346), (0.4926, -0.5, 0.559), (0.2632, -0.2706, 0.7758)], [], [(20, 4, 3), (3, 4, 5, 2), (2, 5, 6, 1), (7, 0, 1, 6), (6, 9, 8, 7), (5, 10, 9, 6), (4, 11, 10, 5), (20, 11, 4), (20, 12, 11), (11, 12, 13, 10), (10, 13, 14, 9), (9, 14, 15, 8), (14, 17, 16, 15), (13, 18, 17, 14), (12, 19, 18, 13), (20, 19, 12), (20, 21, 19), (19, 21, 22, 18), (18, 22, 23, 17), (17, 23, 24, 16), (23, 26, 25, 24), (22, 27, 26, 23), (21, 28, 27, 22), (20, 28, 21), (20, 29, 28), (28, 29, 30, 27), (27, 30, 31, 26), (26, 31, 32, 25), (0, 32, 31, 1), (30, 2, 1, 31), (29, 3, 2, 30), (20, 3, 29), (8, 15, 16, 24), (0, 7, 25, 32), (7, 8, 24, 25), (69, 40, 39), (39, 40, 41, 38), (38, 41, 42, 37), (37, 42, 43, 36), (36, 43, 44, 35), (35, 44, 45, 34), (46, 33, 34, 45), (33, 46, 47), (46, 48, 47), (45, 49, 48, 46), (44, 50, 49, 45), (43, 51, 50, 44), (42, 52, 51, 43), (41, 53, 52, 42), (40, 54, 53, 41), (69, 54, 40), (69, 55, 54), (54, 55, 56, 53), (53, 56, 57, 52), (52, 57, 58, 51), (51, 58, 59, 50), (50, 59, 60, 49), (49, 60, 61, 48), (48, 61, 47), (61, 62, 47), (60, 63, 62, 61), (59, 64, 63, 60), (58, 65, 64, 59), (57, 66, 65, 58), (56, 67, 66, 57), (55, 68, 67, 56), (69, 68, 55), (69, 70, 68), (68, 70, 71, 67), (67, 71, 72, 66), (66, 72, 73, 65), (65, 73, 74, 64), (64, 74, 75, 63), (63, 75, 76, 62), (62, 76, 47), (76, 77, 47), (75, 78, 77, 76), (74, 79, 78, 75), (73, 80, 79, 74), (72, 81, 80, 73), (71, 82, 81, 72), (70, 83, 82, 71), (69, 83, 70), (69, 84, 83), (83, 84, 85, 82), (82, 85, 86, 81), (81, 86, 87, 80), (80, 87, 88, 79), (79, 88, 89, 78), (78, 89, 90, 77), (77, 90, 47), (90, 33, 47), (33, 90, 89, 34), (88, 35, 34, 89), (87, 36, 35, 88), (86, 37, 36, 87), (85, 38, 37, 86), (84, 39, 38, 85), (69, 39, 84)])
me_sphere.polygons.foreach_set('use_smooth', [True] * 99)
me_sphere.materials.append(mat_drevo)
me_sphere.use_remesh_preserve_volume = False
me_sphere.use_remesh_preserve_attributes = False
me_sphere.use_mirror_vertex_groups = False
me_sphere.update()
me_plane = bpy.data.meshes.new('Plane')
me_plane.from_pydata([(1.0, 1.0, 0.0), (1.0, -1.0, 0.0), (-1.0, -1.0, 0.0), (-1.0, 1.0, 0.0)], [], [(0, 3, 2, 1)])
me_plane.materials.append(mat_drevo)
me_plane.use_remesh_preserve_volume = False
me_plane.use_remesh_preserve_attributes = False
me_plane.use_mirror_vertex_groups = False
me_plane.update()

# ---- objects
ob_cylinder_002 = bpy.data.objects.new('Cylinder.002', me_cylinder_002)
ob_cylinder_006 = bpy.data.objects.new('Cylinder.006', me_cylinder_008)
ob_cylinder_007 = bpy.data.objects.new('Cylinder.007', me_cylinder_009)
ob_sphere_001 = bpy.data.objects.new('Sphere.001', me_sphere_001)
ob_cylinder_003 = bpy.data.objects.new('Cylinder.003', me_cylinder_003)
ob_cylinder_004 = bpy.data.objects.new('Cylinder.004', me_cylinder_004)
ob_cylinder_005 = bpy.data.objects.new('Cylinder.005', me_cylinder_005)
ob_sphere_009 = bpy.data.objects.new('Sphere.009', me_sphere_012)
ob_sphere_008 = bpy.data.objects.new('Sphere.008', me_sphere_011)
ob_cylinder_009 = bpy.data.objects.new('Cylinder.009', me_cylinder_013)
ob_cylinder_008 = bpy.data.objects.new('Cylinder.008', me_cylinder_012)
ob_sphere_016 = bpy.data.objects.new('Sphere.016', me_sphere_027)
ob_cylinder_001 = bpy.data.objects.new('Cylinder.001', me_cylinder_001)
ob_cylinder = bpy.data.objects.new('Cylinder', me_cylinder)
ob_sphere = bpy.data.objects.new('Sphere', me_sphere)
ob_plane = bpy.data.objects.new('Plane', me_plane)
ob_camera_001 = bpy.data.objects.new('Camera.001', cam_camera)
ob_camera = bpy.data.objects.new('Camera', cam_camera_001)
ob_lamp_002 = bpy.data.objects.new('Lamp.002', light_spot_002)
ob_lamp_001 = bpy.data.objects.new('Lamp.001', light_spot_001)
ob_lamp = bpy.data.objects.new('Lamp', light_spot)

# ---- transforms, parenting, visibility, modifiers, constraints
ob_cylinder_002.location = (0.0, 0.0, 8.546)
ob_cylinder_002.scale = (1.1, 1.1, 1.1)
ob_cylinder_002.lock_rotations_4d = False
ob_cylinder_002.empty_display_type = 'ARROWS'
ob_cylinder_002.color = (0.0, 0.0, 0.0, 1.0)
ob_cylinder_002.lineart.crease_threshold = 0.0
ob_cylinder_006.parent = ob_cylinder_002
ob_cylinder_006.matrix_parent_inverse = Matrix(((1.0, 0.0, 0.0, -0.0), (0.0, 1.0, 0.0, -0.0), (0.0, 0.0, 1.0, -3.767), (0.0, 0.0, 0.0, 1.0)))
ob_cylinder_006.location = (0.4365, 1.346e-07, 3.078)
ob_cylinder_006.rotation_euler = (-4.093e-09, -0.4664, 1.723e-08)
ob_cylinder_006.scale = (0.419, 0.419, 1.546)
ob_cylinder_006.lock_rotations_4d = False
ob_cylinder_006.empty_display_type = 'ARROWS'
ob_cylinder_006.color = (0.0, 0.0, 0.0, 1.0)
ob_cylinder_006.lineart.crease_threshold = 0.0
ob_cylinder_007.parent = ob_cylinder_006
ob_cylinder_007.matrix_parent_inverse = Matrix(((1.981, -3.274e-08, -0.9566, 3.974), (3.274e-08, 2.2, -7.492e-09, -2.616e-07), (0.2592, -2.03e-09, 0.5368, -1.583), (0.0, 0.0, 0.0, 1.0)))
ob_cylinder_007.location = (-2.124, 1.897e-08, -0.265)
ob_cylinder_007.rotation_euler = (-3.782e-09, 0.4499, -1.653e-08)
ob_cylinder_007.scale = (0.3432, 0.3432, 1.713)
ob_cylinder_007.lock_rotations_4d = False
ob_cylinder_007.empty_display_type = 'ARROWS'
ob_cylinder_007.color = (0.0, 0.0, 0.0, 1.0)
ob_cylinder_007.lineart.crease_threshold = 0.0
ob_sphere_001.parent = ob_cylinder_007
ob_sphere_001.matrix_parent_inverse = Matrix(((2.623, -4.336e-08, -1.267, 5.236), (4.336e-08, 2.913, -9.922e-09, 3.421e-08), (0.2539, -1.988e-09, 0.5257, 0.6785), (0.0, 0.0, 0.0, 1.0)))
ob_sphere_001.location = (-3.775, -9.883e-08, -3.706)
ob_sphere_001.rotation_mode = 'AXIS_ANGLE'
ob_sphere_001.rotation_axis_angle = (0.4499, 4.708e-15, 1.0, -3.423e-08)
ob_sphere_001.scale = (0.2688, 0.2688, 0.2688)
ob_sphere_001.lock_rotations_4d = False
ob_sphere_001.empty_display_type = 'ARROWS'
ob_sphere_001.color = (0.0, 0.0, 0.0, 1.0)
ob_sphere_001.lineart.crease_threshold = 0.0
ob_cylinder_003.parent = ob_cylinder_002
ob_cylinder_003.matrix_parent_inverse = Matrix(((1.0, 0.0, 0.0, -0.0), (0.0, 1.0, 0.0, -0.0), (0.0, 0.0, 1.0, -3.767), (0.0, 0.0, 0.0, 1.0)))
ob_cylinder_003.location = (0.01328, 1.922e-07, 4.939)
ob_cylinder_003.rotation_euler = (6.846e-08, -3.142, -2.104e-15)
ob_cylinder_003.scale = (1.0, 1.0, 1.608)
ob_cylinder_003.lock_rotations_4d = False
ob_cylinder_003.empty_display_type = 'ARROWS'
ob_cylinder_003.color = (0.0, 0.0, 0.0, 1.0)
ob_cylinder_003.lineart.crease_threshold = 0.0
ob_cylinder_004.parent = ob_cylinder_003
ob_cylinder_004.matrix_parent_inverse = Matrix(((-1.0, 2.123e-15, 1.511e-07, 0.01328), (-8.233e-15, 1.0, -6.846e-08, 1.459e-07), (-9.392e-08, -4.258e-08, -0.622, 3.072), (0.0, 0.0, 0.0, 1.0)))
ob_cylinder_004.location = (-1.041, 2.53e-07, 6.743)
ob_cylinder_004.rotation_euler = (3.423e-08, 1.571, 0.0)
ob_cylinder_004.scale = (0.3065, 0.3065, 1.131)
ob_cylinder_004.lock_rotations_4d = False
ob_cylinder_004.empty_display_type = 'ARROWS'
ob_cylinder_004.color = (0.0, 0.0, 0.0, 1.0)
ob_cylinder_004.lineart.crease_threshold = 0.0
ob_cylinder_005.parent = ob_cylinder_004
ob_cylinder_005.matrix_parent_inverse = Matrix(((2.463e-07, 6.615e-15, -3.263, 22.0), (1.117e-07, 3.263, 0.0, -7.092e-07), (0.8841, -3.026e-08, 4.47e-08, 0.9206), (0.0, 0.0, 0.0, 1.0)))
ob_cylinder_005.location = (-3.622, 2.684e-07, 6.757)
ob_cylinder_005.rotation_euler = (3.423e-08, 1.571, 0.0)
ob_cylinder_005.scale = (0.2314, 0.2314, 1.155)
ob_cylinder_005.lock_rotations_4d = False
ob_cylinder_005.empty_display_type = 'ARROWS'
ob_cylinder_005.color = (0.0, 0.0, 0.0, 1.0)
ob_cylinder_005.lineart.crease_threshold = 0.0
ob_sphere_009.parent = ob_cylinder_005
ob_sphere_009.matrix_parent_inverse = Matrix(((0.0, 0.0, -4.321, 29.19), (1.479e-07, 4.321, 7.105e-15, -6.241e-07), (0.8659, -2.964e-08, 8.941e-08, 3.137), (0.0, 0.0, 0.0, 1.0)))
ob_sphere_009.location = (-6.19, 2.838e-07, 6.771)
ob_sphere_009.rotation_euler = (6.846e-08, 3.142, -3.423e-08)
ob_sphere_009.scale = (0.2873, 0.2873, 0.2873)
ob_sphere_009.lock_rotations_4d = False
ob_sphere_009.empty_display_type = 'ARROWS'
ob_sphere_009.color = (0.0, 0.0, 0.0, 1.0)
ob_sphere_009.lineart.crease_threshold = 0.0
ob_sphere_008.parent = ob_cylinder_003
ob_sphere_008.matrix_parent_inverse = Matrix(((-1.0, 2.123e-15, 1.511e-07, 0.01328), (-8.233e-15, 1.0, -6.846e-08, 1.459e-07), (-9.392e-08, -4.258e-08, -0.622, 3.072), (0.0, 0.0, 0.0, 1.0)))
ob_sphere_008.location = (-0.0005994, 2.682e-07, 7.353)
ob_sphere_008.scale = (0.6391, 0.6391, 0.7291)
ob_sphere_008.lock_rotations_4d = False
ob_sphere_008.empty_display_type = 'ARROWS'
ob_sphere_008.color = (0.0, 0.0, 0.0, 1.0)
ob_sphere_008.lineart.crease_threshold = 0.0
ob_cylinder_009.parent = ob_cylinder_003
ob_cylinder_009.matrix_parent_inverse = Matrix(((-1.0, 2.123e-15, 1.511e-07, 0.01328), (-8.233e-15, 1.0, -6.846e-08, 1.459e-07), (-9.392e-08, -4.258e-08, -0.622, 3.072), (0.0, 0.0, 0.0, 1.0)))
ob_cylinder_009.location = (1.04, 2.258e-07, 6.743)
ob_cylinder_009.rotation_euler = (-3.142, 1.571, 0.0)
ob_cylinder_009.scale = (0.3065, 0.3065, 1.131)
ob_cylinder_009.lock_rotations_4d = False
ob_cylinder_009.empty_display_type = 'ARROWS'
ob_cylinder_009.color = (0.0, 0.0, 0.0, 1.0)
ob_cylinder_009.lineart.crease_threshold = 0.0
ob_cylinder_008.parent = ob_cylinder_009
ob_cylinder_008.matrix_parent_inverse = Matrix(((2.463e-07, 6.615e-15, -3.263, 22.0), (-4.926e-07, -3.263, -4.263e-14, 1.249e-06), (-0.8841, 1.335e-07, -7.451e-08, 0.9196), (0.0, 0.0, 0.0, 1.0)))
ob_cylinder_008.location = (3.65, 2.251e-07, 6.734)
ob_cylinder_008.rotation_euler = (-3.142, 1.571, 0.0)
ob_cylinder_008.scale = (0.2314, 0.2314, 1.155)
ob_cylinder_008.lock_rotations_4d = False
ob_cylinder_008.empty_display_type = 'ARROWS'
ob_cylinder_008.color = (0.0, 0.0, 0.0, 1.0)
ob_cylinder_008.lineart.crease_threshold = 0.0
ob_sphere_016.parent = ob_cylinder_008
ob_sphere_016.matrix_parent_inverse = Matrix(((8.671e-07, 1.034e-13, -4.321, 29.1), (-6.512e-07, -4.321, -3.084e-10, 3.351e-06), (-0.8659, 1.307e-07, -5.96e-08, 3.16), (0.0, 0.0, 0.0, 1.0)))
ob_sphere_016.location = (6.198, -0.004399, 6.745)
ob_sphere_016.rotation_euler = (-3.142, 1.571, 0.0)
ob_sphere_016.scale = (0.1812, 0.1812, 0.1812)
ob_sphere_016.lock_rotations_4d = False
ob_sphere_016.empty_display_type = 'ARROWS'
ob_sphere_016.color = (0.0, 0.0, 0.0, 1.0)
ob_sphere_016.lineart.crease_threshold = 0.0
ob_cylinder_001.parent = ob_cylinder_002
ob_cylinder_001.matrix_parent_inverse = Matrix(((1.0, 0.0, 0.0, -0.0), (0.0, 1.0, 0.0, -0.0), (0.0, 0.0, 1.0, -3.767), (0.0, 0.0, 0.0, 1.0)))
ob_cylinder_001.location = (-0.4974, 1.346e-07, 3.115)
ob_cylinder_001.rotation_euler = (-3.782e-09, 0.4499, -1.653e-08)
ob_cylinder_001.scale = (0.419, 0.419, 1.546)
ob_cylinder_001.lock_rotations_4d = False
ob_cylinder_001.empty_display_type = 'ARROWS'
ob_cylinder_001.color = (0.0, 0.0, 0.0, 1.0)
ob_cylinder_001.lineart.crease_threshold = 0.0
ob_cylinder.parent = ob_cylinder_001
ob_cylinder.matrix_parent_inverse = Matrix(((1.981, -3.274e-08, -0.9566, 3.974), (3.274e-08, 2.2, -7.492e-09, -2.616e-07), (0.2592, -2.03e-09, 0.5368, -1.583), (0.0, 0.0, 0.0, 1.0)))
ob_cylinder.location = (-2.124, 1.897e-08, -0.265)
ob_cylinder.rotation_euler = (-3.782e-09, 0.4499, -1.653e-08)
ob_cylinder.scale = (0.3432, 0.3432, 1.713)
ob_cylinder.lock_rotations_4d = False
ob_cylinder.empty_display_type = 'ARROWS'
ob_cylinder.color = (0.0, 0.0, 0.0, 1.0)
ob_cylinder.lineart.crease_threshold = 0.0
ob_sphere.parent = ob_cylinder
ob_sphere.matrix_parent_inverse = Matrix(((2.623, -4.336e-08, -1.267, 5.236), (4.336e-08, 2.913, -9.922e-09, 3.421e-08), (0.2539, -1.988e-09, 0.5257, 0.6785), (0.0, 0.0, 0.0, 1.0)))
ob_sphere.location = (-3.775, -9.883e-08, -3.706)
ob_sphere.rotation_euler = (-3.782e-09, 0.4499, -1.653e-08)
ob_sphere.scale = (0.2688, 0.2688, 0.2688)
ob_sphere.lock_rotations_4d = False
ob_sphere.empty_display_type = 'ARROWS'
ob_sphere.color = (0.0, 0.0, 0.0, 1.0)
ob_sphere.lineart.crease_threshold = 0.0
ob_plane.location = (0.0, 0.0, 0.0)
ob_plane.lock_rotations_4d = False
ob_plane.empty_display_type = 'ARROWS'
ob_plane.color = (0.0, 0.0, 0.0, 1.0)
ob_plane.lineart.crease_threshold = 0.0
ob_camera_001.location = (2.116, 1.987, 16.01)
ob_camera_001.rotation_euler = (6.955, -0.2161, -3.558)
ob_camera_001.lineart.crease_threshold = 0.0
ob_camera.location = (-0.3573, -21.52, 2.686)
ob_camera.rotation_euler = (1.571, 2.22e-16, 2.22e-16)
ob_camera.lock_rotations_4d = False
ob_camera.empty_display_type = 'ARROWS'
ob_camera.color = (0.0, 0.0, 0.0, 1.0)
ob_camera.lineart.crease_threshold = 0.0
ob_lamp_002.location = (-6.78, 16.56, 18.72)
ob_lamp_002.rotation_euler = (0.6503, 0.05522, 1.866)
ob_lamp_002.lock_rotations_4d = False
ob_lamp_002.empty_display_type = 'ARROWS'
ob_lamp_002.color = (0.0, 0.0, 0.0, 0.0)
ob_lamp_002.lineart.crease_threshold = 0.0
ob_lamp_001.location = (19.8, -9.945, -2.146)
ob_lamp_001.rotation_euler = (0.6503, 0.05522, 1.866)
ob_lamp_001.lock_rotations_4d = False
ob_lamp_001.empty_display_type = 'ARROWS'
ob_lamp_001.color = (0.0, 0.0, 0.0, 0.0)
ob_lamp_001.lineart.crease_threshold = 0.0
ob_lamp.location = (-13.46, -20.56, 6.095)
ob_lamp.rotation_euler = (0.6503, 0.05522, 1.866)
ob_lamp.lock_rotations_4d = False
ob_lamp.empty_display_type = 'ARROWS'
ob_lamp.color = (0.0, 0.0, 0.0, 0.0)
ob_lamp.lineart.crease_threshold = 0.0

# ---- collection membership
col_collection_1.objects.link(ob_cylinder_002)
col_collection_1.objects.link(ob_cylinder_006)
col_collection_1.objects.link(ob_cylinder_007)
col_collection_1.objects.link(ob_sphere_001)
col_collection_1.objects.link(ob_cylinder_003)
col_collection_1.objects.link(ob_cylinder_004)
col_collection_1.objects.link(ob_cylinder_005)
col_collection_1.objects.link(ob_sphere_009)
col_collection_1.objects.link(ob_sphere_008)
col_collection_1.objects.link(ob_cylinder_009)
col_collection_1.objects.link(ob_cylinder_008)
col_collection_1.objects.link(ob_sphere_016)
col_collection_1.objects.link(ob_cylinder_001)
col_collection_1.objects.link(ob_cylinder)
col_collection_1.objects.link(ob_sphere)
col_collection_2.objects.link(ob_plane)
col_collection_11.objects.link(ob_camera_001)
col_collection_11.objects.link(ob_camera)
col_collection_11.objects.link(ob_lamp_002)
col_collection_11.objects.link(ob_lamp_001)
col_collection_11.objects.link(ob_lamp)

# ---- scene / render settings (as saved in the file)
scene.camera = ob_camera_001
scene.frame_start = 1; scene.frame_end = 1; scene.frame_set(1)
scene.render.engine = 'BLENDER_EEVEE_NEXT'
scene.render.image_settings.color_mode = 'RGB'
scene.render.image_settings.compression = 90
scene.render.resolution_x = 800
scene.render.resolution_y = 600
scene.render.pixel_aspect_x = 100.0
scene.render.pixel_aspect_y = 100.0
scene.render.fps = 25
scene.render.dither_intensity = 0.0
scene.render.use_compositing = False
scene.render.use_sequencer = False
scene.render.bake_margin = 2
scene.render.bake_bias = 0.0
scene.render.use_stamp_time = False
scene.render.use_stamp_date = False
scene.render.use_stamp_frame = False
scene.render.use_stamp_camera = False
scene.render.use_stamp_scene = False
scene.render.use_stamp_filename = False
scene.render.use_stamp_render_time = False
scene.render.stamp_font_size = 0
scene.cycles.use_denoising = False
scene.cycles.samples = 10
scene.cycles.sampling_pattern = 'TABULATED_SOBOL'
scene.cycles.light_sampling_threshold = 0.0
scene.cycles.use_adaptive_sampling = False
scene.cycles.use_light_tree = False
scene.cycles.blur_glossy = 0.0
scene.cycles.volume_bounces = 1
scene.cycles.pixel_filter_type = 'GAUSSIAN'
scene.cycles.sample_clamp_indirect = 0.0
scene.view_settings.view_transform = 'Raw'
bpy.context.view_layer.update()
